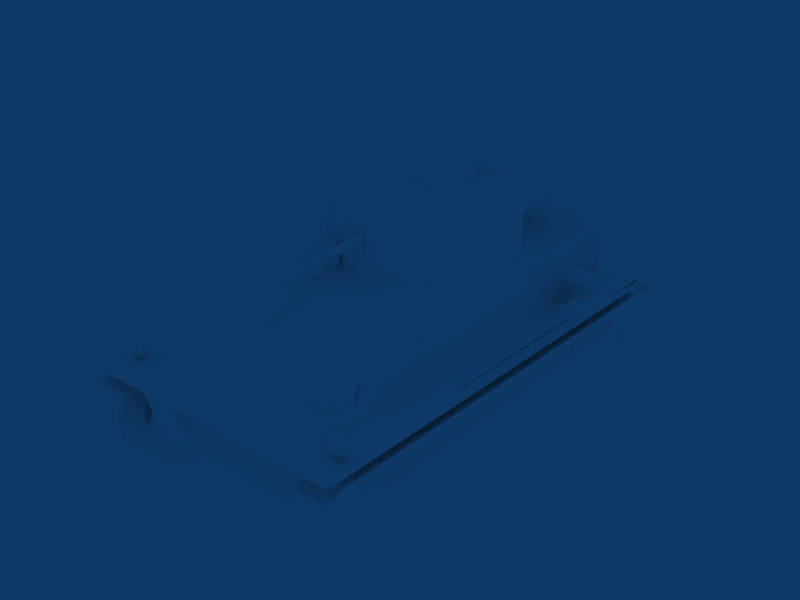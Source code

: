 # Source: Vickers_MK_II.blend  (saved by Blender 2.49.2; exported with 4.5.12 LTS)
import bpy
from mathutils import Matrix  # noqa: F401  (used for matrix-valued properties, if any)

bpy.ops.wm.read_factory_settings(use_empty=True)
scene = bpy.context.scene
scene.name = 'Scene'

# ---- collections
col_collection_1 = bpy.data.collections.new('Collection 1'); scene.collection.children.link(col_collection_1)

# ---- materials (node trees are filled in below, after node groups)
mat_default = bpy.data.materials.new('Default')
mat_default.alpha_threshold = 0.0
mat_default.diffuse_color = (1.0, 1.0, 1.0, 1.0)
mat_default.roughness = 0.5
mat_default.specular_intensity = 1.0

# ---- material node trees

# ---- world
world_world = bpy.data.worlds.new('World'); scene.world = world_world
world_world.color = (0.05656, 0.2208, 0.4)
world_world.use_sun_shadow = False
world_world.sun_shadow_jitter_overblur = 0.0
world_world.cycles.sampling_method = 'MANUAL'
world_world.cycles.sample_map_resolution = 256

# ---- meshes
me_tank = bpy.data.meshes.new('Tank')
me_tank.from_pydata([(-41.48, 86.0, 53.12), (-41.46, 94.26, 26.73), (39.44, 94.26, 26.73), (39.42, 85.57, 52.99), (33.18, 93.27, 27.53), (33.17, 100.2, 49.44), (18.38, 100.2, 49.44), (18.39, 93.27, 27.53), (53.17, 89.4, 58.23), (48.85, 89.4, 61.37), (44.54, 89.4, 58.23), (46.19, 89.4, 53.15), (51.52, 89.4, 53.15), (-46.59, 89.4, 58.23), (-50.9, 89.4, 61.37), (-55.21, 89.4, 58.23), (-53.56, 89.4, 53.15), (-48.23, 89.4, 53.15), (48.81, 84.73, 58.95), (50.91, 84.73, 56.95), (48.85, 84.73, 54.9), (46.71, 84.73, 56.95), (-50.85, 84.73, 58.95), (-48.75, 84.73, 56.95), (-50.89, 84.73, 54.9), (-52.95, 84.73, 56.95), (-61.46, -68.11, 38.64), (-58.17, -68.34, 38.41), (-58.16, -71.64, 26.07), (-58.17, 78.34, 44.13), (-58.17, 78.49, 38.68), (-61.46, 78.49, 38.92), (-58.16, -71.64, 26.07), (-61.45, -71.64, 26.07), (-61.46, -68.11, 38.64), (56.15, -71.64, 26.07), (59.43, -68.11, 38.64), (59.43, -71.64, 26.07), (56.14, 78.34, 44.13), (59.43, 78.49, 38.92), (56.15, 78.49, 38.68), (59.43, -68.11, 38.64), (56.15, -71.64, 26.07), (56.15, -68.34, 38.41), (39.43, -86.06, 73.95), (39.44, -86.13, 20.3), (-41.46, -86.13, 20.3), (-41.49, -86.06, 73.95), (39.39, 101.7, 49.5), (56.39, 101.7, 49.5), (56.39, 101.7, 50.8), (39.39, 101.7, 50.8), (-41.33, 101.7, 49.5), (-41.33, 101.7, 50.8), (-58.42, 101.7, 50.8), (-58.42, 101.7, 49.5), (-56.46, -94.33, 53.07), (-50.92, -94.33, 53.07), (-50.91, -94.33, 47.43), (-56.46, -94.33, 47.43), (-53.6, 29.96, 51.5), (-51.87, 29.96, 49.58), (-54.05, -41.51, 48.3), (-51.87, -41.51, 48.3), (-50.91, -40.73, 47.43), (-50.92, -40.73, 53.07), (-56.46, -40.73, 53.07), (-56.46, -40.73, 47.43), (-50.79, 29.75, 49.15), (-55.13, 29.75, 49.15), (-51.36, 54.26, 52.78), (-50.42, 54.64, 52.78), (-50.42, 53.65, 49.15), (-39.98, 53.65, 49.15), (-52.99, 55.84, 52.78), (-54.11, 53.5, 52.78), (-55.13, 53.5, 49.15), (-53.71, 56.54, 49.15), (-50.42, 57.85, 49.15), (-39.98, 57.85, 49.15), (36.45, 38.05, 73.81), (28.29, 44.02, 73.81), (28.28, 43.88, 85.76), (20.24, 43.88, 85.76), (20.25, 44.02, 73.81), (13.94, 38.05, 85.76), (13.95, 38.05, 73.81), (10.82, 21.95, 85.76), (38.03, 21.95, 85.76), (38.04, 18.57, 73.81), (10.83, 18.57, 73.81), (39.44, -86.13, 20.3), (39.43, -86.06, 73.95), (39.42, 17.75, 73.87), (39.43, 17.59, 53.08), (39.44, 57.7, 20.3), (39.44, -86.13, 20.3), (39.44, -86.13, 20.3), (39.42, 17.75, 73.87), (39.43, 17.59, 53.08), (39.43, 17.59, 53.08), (39.42, 47.11, 53.12), (39.44, 57.7, 20.3), (39.43, 17.59, 53.08), (39.41, 47.11, 73.91), (39.42, 47.11, 53.12), (39.42, 17.75, 73.87), (39.42, 85.57, 52.99), (39.42, 47.11, 53.12), (39.41, 47.11, 73.91), (39.44, 57.7, 20.3), (39.44, 94.26, 26.73), (33.18, 93.27, 27.53), (33.17, 87.07, 49.44), (33.17, 100.2, 49.44), (18.38, 100.2, 49.44), (18.38, 87.07, 49.44), (18.39, 93.27, 27.53), (10.23, 31.42, 73.73), (10.34, 64.4, 62.39), (10.4, 47.11, 73.91), (10.41, 86.0, 53.12), (59.43, -71.64, 26.07), (56.15, -85.87, 24.82), (56.15, -85.6, 29.48), (56.16, -73.76, 20.05), (56.16, 63.41, 19.04), (56.16, 81.64, 23.79), (59.43, 78.41, 27.9), (56.15, 102.1, 29.11), (56.15, 101.9, 40.45), (59.43, 78.49, 38.92), (56.14, 96.37, 43.37), (59.43, -68.11, 38.64), (56.14, 78.34, 44.13), (-61.45, -71.64, 26.07), (-58.17, -85.6, 29.48), (-58.16, -85.87, 24.82), (-58.16, -73.76, 20.05), (-58.16, 63.41, 19.04), (-58.16, 81.64, 23.79), (-61.45, 78.41, 27.9), (-61.46, -68.11, 38.64), (-61.46, 78.49, 38.92), (-58.16, 102.1, 29.11), (-58.17, 101.9, 40.45), (-58.17, 96.37, 43.37), (-58.17, 78.34, 44.13), (-48.75, 84.73, 56.95), (-46.59, 89.4, 58.23), (39.3, -94.03, 47.03), (39.3, -94.03, 45.73), (39.39, 85.58, 49.19), (39.3, -94.03, 47.03), (39.39, 85.58, 49.19), (39.3, 85.58, 50.49), (39.3, -94.03, 45.73), (39.3, -94.03, 47.03), (39.3, -98.65, 44.69), (39.3, -97.97, 43.87), (39.3, -102.2, 41.19), (39.3, -101.6, 40.34), (39.3, -105.7, 37.67), (39.3, -105.1, 36.78), (39.31, -110.2, 35.45), (39.31, -110.2, 34.14), (56.39, 101.7, 49.5), (56.39, 85.58, 50.49), (56.39, 101.7, 50.8), (56.39, 85.58, 49.19), (56.39, -94.03, 47.03), (56.39, -94.03, 45.73), (56.39, -98.65, 44.69), (56.39, -97.97, 43.87), (56.39, -102.2, 41.19), (56.39, -101.6, 40.34), (56.39, -105.7, 37.67), (56.39, -105.1, 36.78), (56.39, -110.2, 35.45), (56.4, -110.2, 34.14), (-41.33, -105.1, 36.78), (-41.32, -110.2, 34.14), (-41.33, -110.2, 35.45), (-41.33, -105.7, 37.67), (-41.33, -101.6, 40.34), (-41.33, -102.2, 41.19), (-41.33, -97.97, 43.87), (-41.33, -98.65, 44.69), (-41.33, -94.03, 45.73), (-41.33, -94.03, 47.03), (-41.33, 85.58, 49.19), (-41.33, 85.58, 50.49), (-58.42, 101.7, 49.5), (-58.42, 101.7, 50.8), (-58.42, 85.58, 50.49), (-58.42, 85.58, 49.19), (-58.42, -94.03, 47.03), (-58.42, -94.03, 45.73), (-58.42, -98.65, 44.69), (-58.42, -97.97, 43.87), (-58.42, -102.2, 41.19), (-58.42, -101.6, 40.34), (-58.42, -105.7, 37.67), (-58.42, -105.1, 36.78), (-58.42, -110.2, 35.45), (-58.41, -110.2, 34.14), (-50.91, -94.33, 47.43), (-50.92, -94.33, 53.07), (-50.92, -40.73, 53.07), (-50.91, -40.73, 47.43), (-56.46, -40.73, 47.43), (-56.46, -40.73, 53.07), (-56.46, -94.33, 53.07), (-56.46, -94.33, 47.43), (-54.11, 29.75, 52.78), (-51.81, 29.75, 52.78), (10.82, 29.31, 85.76), (10.83, 29.31, 73.81), (10.82, 21.95, 85.76), (10.83, 18.57, 73.81), (38.03, 21.95, 85.76), (38.04, 29.31, 73.81), (38.04, 18.57, 73.81), (38.03, 29.31, 85.76), (36.45, 38.05, 85.76), (-50.63, 53.56, 49.15), (-50.79, 53.5, 49.15), (-51.81, 53.5, 52.78), (-52.95, 84.73, 56.95), (-50.89, 84.73, 54.9), (48.85, 84.73, 54.9), (50.91, 84.73, 56.95), (53.17, 89.4, 58.23), (-49.75, 85.02, 57.35), (-49.75, 85.02, 50.5), (-52.04, 85.02, 50.5), (-52.04, 85.02, 57.35), (-50.9, 87.62, 57.35), (-50.9, 87.62, 50.5), (-49.75, 85.02, 50.5), (-49.75, 85.02, 57.35), (47.71, 85.02, 57.35), (48.86, 87.62, 50.5), (48.86, 87.62, 57.35), (47.72, 85.02, 50.46), (50.0, 85.02, 50.46), (47.72, 85.02, 50.46), (47.71, 85.02, 57.35), (50.0, 85.02, 57.35), (48.86, 87.62, 50.5), (50.0, 85.02, 50.46), (50.0, 85.02, 57.35), (48.86, 87.62, 57.35), (48.85, 89.4, 61.37), (48.81, 84.73, 58.95), (46.71, 84.73, 56.95), (44.54, 89.4, 58.23), (46.19, 89.4, 53.15), (51.52, 89.4, 53.15), (-50.9, 89.4, 61.37), (-50.85, 84.73, 58.95), (-52.04, 85.02, 57.35), (-52.04, 85.02, 50.5), (-50.9, 87.62, 50.5), (-50.9, 87.62, 57.35), (-48.23, 89.4, 53.15), (-53.56, 89.4, 53.15), (-55.21, 89.4, 58.23), (39.44, 57.7, 20.3), (39.44, 94.26, 26.73), (-41.46, 94.26, 26.73), (-41.46, 57.7, 20.3), (10.4, 47.11, 73.91), (10.41, 86.0, 53.12), (10.41, 86.0, 53.12), (10.34, 64.4, 62.39), (-41.48, 86.0, 53.12), (-5.603, 31.42, 73.83), (39.42, 17.75, 73.87), (39.43, -86.06, 73.95), (-41.49, -86.06, 73.95), (10.23, 31.42, 73.73), (10.23, 31.42, 73.73), (39.42, 17.75, 73.87), (-41.49, -86.06, 73.95), (39.42, 85.57, 52.99), (10.41, 86.0, 53.12), (-41.48, 86.0, 53.12), (39.42, 85.57, 52.99), (39.41, 47.11, 73.91), (-41.49, -86.06, 73.95), (-41.49, 18.07, 73.95), (10.23, 31.42, 73.73), (10.23, 31.42, 73.73), (-41.49, 31.42, 73.97), (-41.49, 18.07, 73.95), (39.42, 17.75, 73.87), (10.4, 47.11, 73.91), (39.41, 47.11, 73.91), (10.23, 31.42, 73.73), (-41.33, 101.7, 50.8), (39.39, 101.7, 50.8), (39.3, 85.58, 50.49), (-41.33, 85.58, 50.49), (39.31, -110.2, 34.14), (39.31, -110.2, 35.45), (56.39, -110.2, 35.45), (56.4, -110.2, 34.14), (56.39, -105.7, 37.67), (56.39, -110.2, 35.45), (39.31, -110.2, 35.45), (39.3, -105.7, 37.67), (56.39, -102.2, 41.19), (39.3, -102.2, 41.19), (56.39, -98.65, 44.69), (39.3, -98.65, 44.69), (56.39, -94.03, 47.03), (39.3, -94.03, 47.03), (56.39, 85.58, 50.49), (39.3, 85.58, 50.49), (39.39, 101.7, 50.8), (56.39, 101.7, 50.8), (56.39, -97.97, 43.87), (39.3, -97.97, 43.87), (56.39, -101.6, 40.34), (39.3, -101.6, 40.34), (56.39, -105.1, 36.78), (39.3, -105.1, 36.78), (56.4, -110.2, 34.14), (39.31, -110.2, 34.14), (-58.41, -110.2, 34.14), (-41.32, -110.2, 34.14), (-41.33, -105.1, 36.78), (-58.42, -105.1, 36.78), (-41.33, -101.6, 40.34), (-58.42, -101.6, 40.34), (-41.33, -97.97, 43.87), (-58.42, -97.97, 43.87), (-41.33, -110.2, 35.45), (-58.42, -110.2, 35.45), (-58.42, -105.7, 37.67), (-41.33, -105.7, 37.67), (-58.42, -102.2, 41.19), (-41.33, -102.2, 41.19), (-58.42, -98.65, 44.69), (-41.33, -98.65, 44.69), (-58.42, -94.03, 47.03), (-41.33, -94.03, 47.03), (-58.42, 85.58, 50.49), (-41.33, 85.58, 50.49), (-58.42, 101.7, 50.8), (-41.33, 101.7, 50.8), (-58.42, -110.2, 35.45), (-41.33, -110.2, 35.45), (-41.32, -110.2, 34.14), (-58.41, -110.2, 34.14), (-53.6, -103.0, 48.19), (-52.64, -101.5, 46.72), (-54.56, -101.5, 46.72), (-54.56, -101.5, 46.72), (-53.6, -99.32, 50.5), (-53.6, -103.0, 48.19), (-54.56, -98.26, 48.72), (-53.6, -93.73, 50.59), (-54.56, -93.76, 48.79), (-50.42, 56.87, 52.78), (-39.99, 56.87, 52.78), (-39.99, 54.64, 52.78), (-56.46, -40.73, 53.07), (-50.92, -40.73, 53.07), (-50.92, -94.33, 53.07), (-56.46, -94.33, 53.07), (-52.64, -101.5, 46.72), (-53.6, -103.0, 48.19), (-53.6, -99.32, 50.5), (-52.64, -98.26, 48.72), (-53.6, -93.73, 50.59), (-52.64, -93.76, 48.79), (-54.56, -101.5, 46.72), (-52.64, -101.5, 46.72), (-52.64, -98.26, 48.72), (-54.56, -98.26, 48.72), (-52.64, -93.76, 48.79), (-54.56, -93.76, 48.79), (-54.05, 29.96, 49.58), (-53.6, -41.51, 50.22), (-52.32, -41.51, 50.22), (-52.32, 29.96, 51.5), (-58.17, 78.49, 38.68), (-58.17, -68.34, 38.41), (-61.46, -68.11, 38.64), (-58.17, -85.6, 29.48), (-61.45, -71.64, 26.07), (-58.16, -71.64, 26.07), (-61.46, -68.11, 38.64), (-61.46, 78.49, 38.92), (-58.17, 78.49, 38.68), (56.15, -85.6, 29.48), (56.15, -71.64, 26.07), (59.43, -71.64, 26.07), (59.43, -68.11, 38.64), (56.15, 78.49, 38.68), (59.43, 78.49, 38.92), (56.15, 78.49, 38.68), (59.43, -68.11, 38.64), (56.15, -68.34, 38.41), (-41.49, 31.42, 73.97), (-41.48, 31.42, 62.8), (-5.603, 31.42, 73.83), (-22.78, 70.16, 57.79), (-22.78, 72.76, 64.26), (-27.5, 80.02, 61.29), (-27.5, 65.49, 67.22), (-27.5, 62.9, 60.75), (-36.93, 62.9, 60.75), (-36.93, 65.49, 67.22), (-27.49, 77.42, 54.83), (-36.93, 80.02, 61.29), (-36.92, 77.42, 54.83), (-41.64, 70.16, 57.79), (-41.65, 72.76, 64.26), (-41.48, 31.42, 62.8), (-41.48, 61.63, 60.09), (-41.49, 18.07, 73.95), (-41.48, 31.42, 62.8), (-41.49, 31.42, 73.97), (-41.48, 31.42, 53.12), (-41.48, 86.0, 53.12), (-41.48, 61.63, 60.09), (-41.48, 18.17, 53.12), (-41.46, -86.13, 20.3), (-41.46, 57.7, 20.3), (-41.46, 94.26, 26.73), (-41.49, -86.06, 73.95), (-36.93, 65.49, 67.22), (-41.65, 72.76, 64.26), (-36.93, 80.02, 61.29), (-27.5, 80.02, 61.29), (-22.78, 72.76, 64.26), (-27.5, 65.49, 67.22), (-36.93, 65.49, 67.22), (-36.93, 80.02, 61.29), (-27.5, 80.02, 61.29), (-27.5, 65.49, 67.22), (28.28, 43.88, 85.76), (13.94, 38.05, 85.76), (20.24, 43.88, 85.76), (36.45, 38.05, 85.76), (10.82, 29.31, 85.76), (38.03, 29.31, 85.76), (38.03, 21.95, 85.76), (10.82, 21.95, 85.76), (-43.83, -95.29, 15.48), (-58.22, -95.29, 15.48), (-58.22, -100.2, 27.3), (-43.83, -100.2, 27.3), (-58.23, -97.39, 35.94), (-43.84, -97.39, 35.94), (-43.84, 101.9, 43.41), (-58.23, 101.8, 43.41), (-58.23, 106.0, 35.62), (-43.84, 106.0, 35.62), (-58.22, 104.0, 24.97), (-43.83, 104.0, 24.97), (-58.21, 84.81, 4.085), (-43.82, 84.81, 4.085), (-58.23, 101.8, 43.41), (-43.84, 101.9, 43.41), (-43.84, 93.27, 45.83), (-58.23, 93.27, 45.83), (-43.84, -91.19, 41.96), (-58.23, -91.19, 41.96), (-43.84, -97.39, 35.94), (-58.23, -97.39, 35.94), (-43.82, 84.81, 4.085), (-58.21, 84.81, 4.085), (-58.21, 75.63, -0.1471), (-43.82, 75.63, -0.1472), (-58.21, -59.08, -0.1469), (-43.82, -59.08, -0.1467), (-58.22, -95.29, 15.48), (-43.83, -95.29, 15.48), (41.82, -100.2, 27.3), (41.82, -97.39, 35.94), (56.21, -97.39, 35.94), (56.21, -100.2, 27.3), (41.83, -95.29, 15.48), (56.22, -95.29, 15.48), (56.21, 106.0, 35.62), (56.2, 101.9, 43.41), (41.81, 101.9, 43.41), (41.82, 106.0, 35.62), (56.21, 104.0, 24.97), (41.82, 104.0, 24.97), (56.22, 84.81, 4.084), (41.83, 84.81, 4.084), (56.2, -91.19, 41.96), (56.21, -97.39, 35.94), (41.82, -97.39, 35.94), (41.81, -91.19, 41.96), (56.2, 93.27, 45.83), (41.81, 93.27, 45.83), (56.2, 101.9, 43.41), (41.81, 101.9, 43.41), (56.23, 75.63, -0.1475), (56.22, 84.81, 4.084), (41.83, 84.81, 4.084), (41.84, 75.63, -0.1474), (56.23, -59.08, -0.1471), (41.84, -59.08, -0.147), (56.22, -95.29, 15.48), (41.83, -95.29, 15.48), (-58.22, 104.0, 24.97), (-58.23, 106.0, 35.62), (-58.23, 101.8, 43.41), (-58.23, 93.27, 45.83), (-58.21, 84.81, 4.085), (-58.21, 75.63, -0.1471), (-58.23, -91.19, 41.96), (-58.21, -59.08, -0.1469), (-58.22, -95.29, 15.48), (-58.22, -100.2, 27.3), (-58.23, -97.39, 35.94), (-43.84, 101.9, 43.41), (-43.84, 106.0, 35.62), (-43.83, 104.0, 24.97), (-43.84, 93.27, 45.83), (-43.82, 84.81, 4.085), (-43.82, 75.63, -0.1472), (-43.84, -91.19, 41.96), (-43.82, -59.08, -0.1467), (-43.83, -95.29, 15.48), (-43.83, -100.2, 27.3), (-43.84, -97.39, 35.94), (41.81, -91.19, 41.96), (41.82, -97.39, 35.94), (41.82, -100.2, 27.3), (41.83, -95.29, 15.48), (41.84, -59.08, -0.147), (41.84, 75.63, -0.1474), (41.81, 93.27, 45.83), (41.83, 84.81, 4.084), (41.82, 104.0, 24.97), (41.81, 101.9, 43.41), (41.82, 106.0, 35.62), (56.21, -100.2, 27.3), (56.21, -97.39, 35.94), (56.2, -91.19, 41.96), (56.22, -95.29, 15.48), (56.23, -59.08, -0.1471), (56.23, 75.63, -0.1475), (56.2, 93.27, 45.83), (56.22, 84.81, 4.084), (56.21, 104.0, 24.97), (56.2, 101.9, 43.41), (56.21, 106.0, 35.62), (-60.75, -56.44, 62.36), (-60.74, -54.62, 59.16), (-60.75, -54.62, 61.29), (-60.74, -56.44, 58.09), (-60.74, -58.26, 59.16), (-60.75, -58.26, 61.29), (-56.47, -59.72, 58.22), (-56.47, -56.44, 56.19), (-56.47, -53.17, 58.22), (-56.47, -53.17, 62.27), (-56.47, -59.72, 62.27), (-56.47, -56.44, 64.3), (-55.42, -54.62, 61.29), (-60.75, -56.44, 62.36), (-60.75, -54.62, 61.29), (-55.42, -56.44, 62.36), (-60.75, -58.26, 61.29), (-55.42, -58.26, 61.29), (-60.74, -58.26, 59.16), (-55.42, -54.62, 59.16), (-60.74, -54.62, 59.16), (-55.42, -56.44, 58.09), (-60.74, -56.44, 58.09), (-55.42, -58.26, 59.16), (-56.47, -59.72, 58.22), (-40.92, -59.72, 58.22), (-40.92, -56.44, 56.19), (-56.47, -59.72, 62.27), (-40.92, -59.72, 62.27), (-56.47, -56.44, 64.3), (-40.92, -56.44, 64.3), (-56.47, -56.44, 56.19), (-40.92, -53.17, 58.22), (-56.47, -53.17, 58.22), (-40.92, -53.17, 62.27), (-56.47, -53.17, 62.27), (58.27, -54.61, 63.75), (58.27, -56.43, 60.55), (58.27, -56.43, 62.68), (58.27, -54.61, 59.48), (58.27, -52.79, 60.55), (58.27, -52.79, 62.68), (54.0, -51.34, 59.6), (54.0, -54.61, 57.57), (54.0, -57.89, 59.6), (53.99, -57.89, 63.66), (53.99, -51.34, 63.66), (53.99, -54.61, 65.68), (52.94, -56.43, 62.68), (58.27, -54.61, 63.75), (58.27, -56.43, 62.68), (52.94, -54.61, 63.75), (58.27, -52.79, 62.68), (52.94, -52.79, 62.68), (58.27, -52.79, 60.55), (52.95, -56.43, 60.55), (58.27, -56.43, 60.55), (52.95, -54.61, 59.48), (58.27, -54.61, 59.48), (52.95, -52.79, 60.55), (54.0, -51.34, 59.6), (38.78, -51.34, 59.6), (38.78, -54.61, 57.57), (53.99, -51.34, 63.66), (38.78, -51.34, 63.66), (53.99, -54.61, 65.68), (38.78, -54.61, 65.68), (54.0, -54.61, 57.57), (38.78, -57.89, 59.6), (54.0, -57.89, 59.6), (38.78, -57.89, 63.66), (53.99, -57.89, 63.66), (-3.202, 19.45, 80.3), (-3.209, 19.45, 92.85), (-3.786, 20.76, 93.91), (-3.777, 20.76, 78.97), (1.785, 20.76, 93.91), (1.402, 19.45, 92.85), (1.408, 19.45, 80.3), (1.793, 20.76, 78.97), (-3.209, 19.45, 92.85), (-3.202, 19.45, 80.3), (-0.9929, 19.45, 80.3), (-0.9998, 19.45, 92.85), (1.402, 19.45, 92.85), (1.408, 19.45, 80.3), (16.32, 16.83, 73.76), (31.29, 5.264, 73.76), (31.28, 5.266, 92.43), (16.31, 16.84, 100.0), (1.796, 20.76, 73.76), (1.793, 20.76, 78.97), (-0.9921, 20.76, 78.97), (-0.9892, 20.76, 73.76), (-3.775, 20.76, 73.76), (1.785, 20.76, 93.91), (1.782, 20.76, 100.0), (-1.004, 20.76, 100.0), (-1.0, 20.76, 93.91), (-3.789, 20.76, 100.0), (-3.786, 20.76, 93.91), (-18.49, 16.83, 73.76), (-3.777, 20.76, 78.97), (-18.5, 16.84, 100.0), (-32.03, 5.266, 92.6), (-32.02, 5.265, 73.76), (-1.0, 20.76, 93.91), (-3.786, 20.76, 93.91), (-3.209, 19.45, 92.85), (-0.9998, 19.45, 92.85), (1.402, 19.45, 92.85), (1.785, 20.76, 93.91), (-0.9921, 20.76, 78.97), (1.793, 20.76, 78.97), (1.408, 19.45, 80.3), (-0.9929, 19.45, 80.3), (-3.202, 19.45, 80.3), (-3.777, 20.76, 78.97), (-32.09, -40.35, 92.69), (-18.5, -50.51, 99.89), (-18.49, -50.51, 73.76), (-0.9894, -54.47, 73.76), (16.31, -50.51, 99.89), (30.71, -40.36, 73.76), (16.32, -50.51, 73.76), (-1.004, -54.47, 99.89), (12.21, 28.03, 90.34), (12.21, 28.03, 89.56), (13.11, 28.03, 89.56), (13.11, 28.03, 90.34), (11.3, 19.62, 91.01), (11.31, 19.62, 88.94), (13.86, 19.62, 88.94), (13.86, 19.62, 91.01), (12.21, 28.03, 89.56), (12.21, 28.03, 90.34), (12.23, 19.58, 90.33), (12.23, 19.58, 89.56), (15.34, 16.63, 87.08), (15.34, 16.63, 92.89), (13.86, 19.62, 91.01), (13.86, 19.62, 88.94), (13.09, 19.58, 90.33), (13.11, 28.03, 89.56), (13.1, 19.58, 89.56), (13.11, 28.03, 90.34), (9.692, 17.68, 87.08), (11.31, 19.62, 88.94), (11.3, 19.62, 91.01), (9.689, 17.68, 92.89), (37.5, -9.501, 89.11), (37.5, -9.503, 73.76), (37.5, -25.23, 73.76), (37.5, -25.23, 89.11), (30.7, -40.35, 92.69), (-39.49, -9.501, 89.11), (-39.48, -9.502, 73.76), (-39.49, -25.23, 89.11), (-39.48, -25.23, 73.76), (-32.08, -40.36, 73.76), (16.31, -50.51, 99.89), (-1.004, -54.47, 99.89), (37.5, -25.23, 89.11), (30.7, -40.35, 92.69), (37.5, -9.501, 89.11), (16.31, -40.26, 100.0), (31.28, 5.266, 92.43), (16.31, 16.84, 100.0), (-32.09, -40.35, 92.69), (-39.49, -25.23, 89.11), (-39.49, -9.501, 89.11), (-18.5, -40.26, 100.0), (-32.03, 5.266, 92.6), (-1.004, -40.26, 100.0), (-18.5, -50.51, 99.89), (1.782, 20.76, 100.0), (-1.004, 20.76, 100.0), (-3.789, 20.76, 100.0), (-18.5, 16.84, 100.0), (15.34, 16.63, 92.89), (9.689, 17.68, 92.89), (11.3, 19.62, 91.01), (15.34, 16.63, 87.08), (13.86, 19.62, 88.94), (11.31, 19.62, 88.94), (15.34, 16.63, 87.08), (11.31, 19.62, 88.94), (9.692, 17.68, 87.08), (11.3, 19.62, 91.01), (13.86, 19.62, 91.01), (15.34, 16.63, 92.89), (12.23, 19.58, 90.33), (12.21, 28.03, 90.34), (13.11, 28.03, 90.34), (13.09, 19.58, 90.33), (13.11, 28.03, 89.56), (12.21, 28.03, 89.56), (12.23, 19.58, 89.56), (13.1, 19.58, 89.56), (-16.08, -73.19, 85.12), (-16.08, -73.18, 102.0), (19.1, -73.18, 102.0), (27.68, -41.48, 85.11), (27.68, -41.48, 99.05), (18.77, -41.48, 102.7), (18.78, -41.48, 85.11), (-15.41, -41.48, 85.12), (-15.41, -41.48, 102.7), (-26.95, -41.48, 99.05), (-26.94, -41.48, 85.12), (-12.06, -36.51, 98.74), (-12.06, -36.51, 104.0), (-4.016, -36.51, 110.9), (10.06, -36.51, 98.74), (2.317, -36.51, 110.9), (10.05, -36.51, 104.0), (-4.016, -17.06, 110.9), (-12.06, -17.07, 104.0), (-12.06, -17.07, 98.74), (10.06, -17.07, 98.74), (2.317, -17.06, 110.9), (10.05, -17.07, 104.0), (-12.06, -36.51, 98.74), (-12.06, -17.07, 98.74), (10.06, -36.51, 98.74), (10.05, -36.51, 104.0), (10.05, -17.07, 104.0), (10.06, -17.07, 98.74), (-12.06, -36.51, 104.0), (-12.06, -17.07, 104.0), (-4.016, -36.51, 110.9), (-16.08, -73.18, 102.0), (-15.41, -68.65, 102.7), (27.68, -41.48, 99.05), (27.68, -41.48, 85.11), (27.68, -68.65, 85.11), (27.68, -68.65, 99.05), (-26.95, -68.65, 99.05), (-26.95, -41.48, 99.05), (18.77, -68.65, 102.7), (18.77, -41.48, 102.7), (27.68, -41.48, 99.05), (27.68, -68.65, 99.05), (-26.94, -68.65, 85.12), (-26.94, -41.48, 85.12), (-26.95, -41.48, 99.05), (-26.95, -68.65, 99.05), (-26.95, -68.65, 99.05), (-26.94, -68.65, 85.12), (27.68, -68.65, 99.05), (27.68, -68.65, 85.11), (19.11, -73.19, 85.12), (-15.41, -41.48, 102.7), (27.68, -41.48, 85.11), (-26.94, -41.48, 85.12), (-26.94, -68.65, 85.12), (-16.08, -73.19, 85.12), (19.11, -73.19, 85.12), (27.68, -68.65, 85.11), (19.1, -73.18, 102.0), (-4.016, -17.06, 110.9), (2.317, -17.06, 110.9), (2.317, -36.51, 110.9), (-1.003, 71.82, 90.53), (-2.104, 71.82, 89.91), (-2.103, 71.82, 88.66), (-1.002, 71.82, 88.03), (0.09856, 71.82, 88.66), (0.09797, 71.82, 89.91), (-1.001, 27.25, 86.72), (1.256, 27.25, 88.0), (1.255, 27.25, 90.56), (-1.004, 27.25, 91.84), (-3.261, 27.25, 88.0), (-3.262, 27.25, 90.56), (-1.004, 18.0, 91.84), (-3.261, 18.0, 88.0), (-3.262, 18.0, 90.56), (-1.002, 18.0, 86.72), (1.255, 18.0, 90.56), (1.257, 18.0, 88.0), (-1.004, 18.0, 91.84), (-1.004, 27.25, 91.84), (1.255, 27.25, 90.56), (-3.262, 18.0, 90.56), (-3.262, 27.25, 90.56), (-3.261, 18.0, 88.0), (-3.261, 27.25, 88.0), (1.255, 18.0, 90.56), (1.256, 27.25, 88.0), (1.257, 18.0, 88.0), (-1.001, 27.25, 86.72), (-1.002, 18.0, 86.72), (-1.004, 26.83, 91.2), (-1.003, 71.82, 90.53), (0.09797, 71.82, 89.91), (-2.104, 71.82, 89.91), (-2.697, 26.83, 90.24), (-2.696, 26.83, 88.32), (-2.103, 71.82, 88.66), (0.6906, 26.83, 90.24), (0.09856, 71.82, 88.66), (0.6916, 26.83, 88.32), (-1.002, 26.83, 87.36), (-1.002, 71.82, 88.03), (-51.81, 29.75, 52.78), (-54.11, 29.75, 52.78), (-55.13, 29.75, 49.15), (-50.79, 29.75, 49.15)], [], [(1, 0, 3), (1, 3, 2), (4, 6, 5), (6, 4, 7), (8, 10, 9), (8, 11, 10), (11, 8, 12), (13, 15, 14), (13, 16, 15), (16, 13, 17), (18, 20, 19), (18, 21, 20), (22, 24, 23), (22, 25, 24), (26, 28, 27), (29, 31, 30), (32, 34, 33), (35, 37, 36), (38, 40, 39), (41, 43, 42), (44, 46, 45), (46, 44, 47), (48, 50, 49), (50, 48, 51), (52, 51, 48), (51, 52, 53), (52, 54, 53), (54, 52, 55), (56, 58, 57), (58, 56, 59), (60, 61, 384), (61, 60, 387), (62, 386, 385), (386, 62, 63), (64, 66, 65), (66, 64, 67), (227, 225, 70), (71, 70, 225), (71, 225, 72), (367, 71, 72), (367, 72, 73), (74, 76, 75), (76, 74, 77), (78, 77, 74), (78, 74, 365), (79, 78, 365), (79, 365, 366), (80, 81, 224), (224, 81, 82), (81, 83, 82), (83, 81, 84), (84, 85, 83), (85, 84, 86), (87, 89, 88), (89, 87, 90), (91, 93, 92), (94, 96, 95), (97, 99, 98), (100, 102, 101), (103, 105, 104), (103, 104, 106), (107, 109, 108), (108, 110, 107), (107, 110, 111), (112, 114, 113), (115, 117, 116), (118, 120, 119), (121, 119, 120), (122, 124, 123), (122, 123, 125), (122, 125, 126), (122, 126, 127), (122, 127, 128), (129, 128, 127), (129, 130, 128), (130, 131, 128), (131, 130, 132), (133, 122, 128), (128, 131, 133), (131, 132, 134), (135, 137, 136), (135, 138, 137), (135, 139, 138), (135, 140, 139), (135, 141, 140), (142, 141, 135), (141, 142, 143), (144, 140, 141), (144, 141, 145), (145, 141, 143), (143, 146, 145), (143, 147, 146), (148, 265, 149), (150, 152, 151), (153, 155, 154), (156, 158, 157), (158, 156, 159), (159, 160, 158), (160, 159, 161), (161, 162, 160), (161, 163, 162), (163, 164, 162), (164, 163, 165), (166, 168, 167), (166, 167, 169), (170, 169, 167), (169, 170, 171), (172, 171, 170), (171, 172, 173), (174, 173, 172), (173, 174, 175), (175, 174, 176), (175, 176, 177), (178, 177, 176), (177, 178, 179), (180, 182, 181), (182, 180, 183), (184, 183, 180), (184, 185, 183), (186, 185, 184), (185, 186, 187), (188, 187, 186), (187, 188, 189), (189, 188, 190), (189, 190, 191), (192, 194, 193), (194, 192, 195), (195, 196, 194), (196, 195, 197), (197, 198, 196), (198, 197, 199), (199, 200, 198), (200, 199, 201), (201, 202, 200), (201, 203, 202), (203, 204, 202), (204, 203, 205), (206, 208, 207), (208, 206, 209), (210, 212, 211), (212, 210, 213), (75, 69, 214), (69, 75, 76), (68, 227, 215), (227, 68, 226), (86, 216, 85), (216, 86, 217), (217, 218, 216), (218, 217, 219), (220, 222, 221), (220, 221, 223), (221, 224, 223), (224, 221, 80), (225, 227, 226), (233, 235, 234), (235, 233, 236), (237, 239, 238), (239, 237, 240), (241, 243, 242), (241, 242, 244), (245, 247, 246), (247, 245, 248), (249, 251, 250), (251, 249, 252), (257, 255, 256), (255, 257, 230), (261, 263, 262), (263, 261, 264), (265, 148, 229), (268, 270, 269), (270, 268, 271), (288, 273, 272), (276, 275, 274), (276, 277, 275), (278, 280, 279), (275, 277, 281), (282, 284, 283), (285, 287, 286), (288, 272, 289), (290, 292, 291), (293, 294, 295), (296, 298, 297), (296, 297, 299), (300, 302, 301), (302, 300, 303), (304, 306, 305), (306, 304, 307), (308, 310, 309), (310, 308, 311), (312, 311, 308), (311, 312, 313), (314, 313, 312), (313, 314, 315), (316, 315, 314), (315, 316, 317), (318, 317, 316), (317, 318, 319), (318, 320, 319), (320, 318, 321), (324, 323, 322), (323, 324, 325), (326, 325, 324), (325, 326, 327), (328, 327, 326), (327, 328, 329), (330, 332, 331), (332, 330, 333), (333, 334, 332), (334, 333, 335), (335, 336, 334), (336, 335, 337), (338, 340, 339), (340, 338, 341), (341, 342, 340), (342, 341, 343), (343, 344, 342), (344, 343, 345), (345, 346, 344), (346, 345, 347), (347, 348, 346), (348, 347, 349), (349, 350, 348), (350, 349, 351), (352, 354, 353), (354, 352, 355), (356, 358, 357), (359, 361, 360), (359, 360, 362), (363, 362, 360), (362, 363, 364), (365, 367, 366), (367, 365, 71), (74, 71, 365), (71, 74, 70), (74, 227, 70), (74, 75, 227), (214, 227, 75), (227, 214, 215), (368, 370, 369), (370, 368, 371), (372, 374, 373), (372, 375, 374), (375, 376, 374), (376, 375, 377), (378, 380, 379), (380, 378, 381), (381, 382, 380), (382, 381, 383), (384, 62, 385), (384, 385, 60), (387, 385, 386), (385, 387, 60), (61, 387, 386), (61, 386, 63), (388, 390, 389), (391, 393, 392), (394, 396, 395), (397, 399, 398), (400, 402, 401), (403, 405, 404), (406, 408, 407), (409, 411, 410), (412, 409, 410), (412, 413, 409), (412, 414, 413), (414, 412, 415), (411, 409, 416), (416, 417, 411), (417, 416, 418), (417, 418, 419), (417, 419, 420), (419, 415, 420), (415, 419, 414), (277, 422, 421), (276, 422, 277), (423, 425, 424), (423, 424, 426), (427, 426, 424), (427, 424, 428), (423, 426, 429), (430, 429, 426), (430, 426, 431), (431, 426, 427), (431, 427, 432), (430, 423, 429), (423, 430, 433), (434, 436, 435), (437, 439, 438), (440, 442, 441), (442, 440, 443), (444, 446, 445), (444, 445, 447), (448, 447, 445), (448, 449, 447), (448, 450, 449), (450, 448, 451), (452, 454, 453), (454, 452, 455), (455, 456, 454), (456, 455, 457), (458, 460, 459), (460, 458, 461), (461, 462, 460), (462, 461, 463), (463, 464, 462), (464, 463, 465), (466, 468, 467), (468, 466, 469), (469, 470, 468), (470, 469, 471), (471, 472, 470), (472, 471, 473), (474, 476, 475), (476, 474, 477), (479, 480, 478), (480, 479, 481), (482, 484, 483), (484, 482, 485), (486, 485, 482), (485, 486, 487), (488, 490, 489), (490, 488, 491), (492, 491, 488), (491, 492, 493), (494, 493, 492), (493, 494, 495), (496, 498, 497), (498, 496, 499), (500, 499, 496), (499, 500, 501), (502, 501, 500), (501, 502, 503), (504, 506, 505), (506, 504, 507), (510, 509, 508), (509, 510, 511), (512, 514, 513), (512, 515, 514), (516, 515, 512), (517, 515, 516), (517, 518, 515), (519, 518, 517), (520, 518, 519), (518, 520, 521), (518, 521, 522), (523, 525, 524), (526, 525, 523), (526, 527, 525), (526, 528, 527), (529, 528, 526), (529, 530, 528), (529, 531, 530), (529, 532, 531), (532, 529, 533), (534, 536, 535), (534, 537, 536), (537, 534, 538), (538, 534, 539), (539, 534, 540), (539, 540, 541), (541, 540, 542), (542, 540, 543), (542, 543, 544), (545, 547, 546), (547, 545, 548), (547, 548, 549), (547, 549, 550), (547, 550, 551), (551, 550, 552), (551, 552, 553), (551, 553, 554), (554, 553, 555), (556, 558, 557), (556, 557, 559), (556, 559, 560), (556, 560, 561), (562, 564, 563), (562, 565, 564), (565, 562, 566), (565, 566, 567), (568, 570, 569), (568, 569, 571), (571, 569, 572), (571, 572, 573), (573, 572, 574), (575, 570, 568), (575, 576, 570), (577, 576, 575), (577, 578, 576), (579, 578, 577), (579, 574, 578), (573, 574, 579), (580, 582, 581), (581, 583, 580), (583, 581, 584), (584, 585, 583), (585, 584, 586), (582, 580, 587), (587, 588, 582), (588, 587, 589), (589, 590, 588), (590, 589, 591), (591, 586, 590), (586, 591, 585), (592, 594, 593), (592, 593, 595), (592, 595, 596), (592, 596, 597), (598, 600, 599), (598, 601, 600), (601, 598, 602), (601, 602, 603), (604, 606, 605), (604, 605, 607), (607, 605, 608), (607, 608, 609), (609, 608, 610), (611, 606, 604), (611, 612, 606), (613, 612, 611), (613, 614, 612), (615, 614, 613), (615, 610, 614), (609, 610, 615), (616, 618, 617), (617, 619, 616), (619, 617, 620), (620, 621, 619), (621, 620, 622), (618, 616, 623), (623, 624, 618), (624, 623, 625), (625, 626, 624), (626, 625, 627), (627, 622, 626), (622, 627, 621), (628, 630, 629), (628, 631, 630), (632, 634, 633), (634, 632, 635), (636, 638, 637), (638, 636, 639), (640, 638, 639), (638, 640, 641), (642, 644, 643), (642, 645, 644), (646, 645, 642), (645, 646, 647), (646, 648, 647), (648, 646, 649), (650, 648, 649), (645, 647, 651), (645, 651, 652), (651, 653, 652), (653, 651, 654), (654, 655, 653), (655, 654, 656), (656, 657, 655), (657, 656, 658), (657, 658, 650), (648, 650, 658), (655, 657, 659), (657, 660, 659), (660, 657, 661), (662, 664, 663), (662, 665, 664), (662, 666, 665), (666, 662, 667), (668, 670, 669), (668, 671, 670), (668, 672, 671), (672, 668, 673), (715, 675, 674), (675, 715, 676), (676, 681, 675), (681, 676, 677), (678, 679, 710), (678, 680, 679), (681, 680, 678), (680, 681, 677), (682, 684, 683), (684, 682, 685), (686, 688, 687), (688, 686, 689), (690, 692, 691), (692, 690, 693), (694, 696, 695), (696, 694, 697), (698, 700, 699), (698, 699, 701), (702, 704, 703), (702, 705, 704), (706, 643, 644), (643, 706, 707), (706, 708, 707), (708, 706, 709), (679, 708, 709), (679, 709, 710), (661, 711, 660), (661, 712, 711), (712, 713, 711), (713, 712, 714), (715, 713, 714), (713, 715, 674), (716, 729, 717), (718, 721, 719), (720, 721, 718), (722, 721, 720), (723, 721, 722), (727, 725, 724), (727, 726, 725), (727, 728, 726), (727, 734, 728), (729, 730, 717), (727, 730, 729), (730, 727, 724), (721, 716, 719), (716, 721, 729), (723, 729, 721), (731, 729, 723), (732, 729, 731), (729, 732, 733), (729, 733, 734), (729, 734, 727), (735, 737, 736), (738, 740, 739), (741, 743, 742), (744, 746, 745), (747, 749, 748), (747, 750, 749), (751, 753, 752), (753, 751, 754), (755, 757, 756), (757, 755, 807), (758, 760, 759), (760, 758, 761), (762, 760, 761), (760, 762, 763), (762, 764, 763), (764, 762, 765), (766, 768, 767), (769, 768, 766), (770, 768, 769), (770, 769, 771), (772, 774, 773), (772, 775, 774), (772, 776, 775), (775, 776, 777), (818, 782, 817), (782, 818, 781), (778, 785, 779), (785, 778, 784), (780, 782, 781), (782, 780, 783), (784, 816, 785), (816, 784, 786), (795, 815, 798), (787, 788, 793), (789, 791, 790), (791, 789, 792), (793, 808, 794), (808, 793, 788), (795, 797, 796), (797, 795, 798), (799, 801, 800), (801, 799, 802), (803, 804, 755), (803, 755, 756), (805, 807, 806), (807, 805, 757), (796, 788, 795), (788, 796, 808), (809, 811, 810), (809, 812, 811), (812, 809, 813), (813, 809, 814), (815, 788, 787), (795, 788, 815), (786, 817, 816), (817, 786, 818), (819, 821, 820), (819, 822, 821), (819, 823, 822), (819, 824, 823), (825, 827, 826), (825, 828, 827), (828, 825, 829), (828, 829, 830), (831, 833, 832), (831, 832, 834), (831, 834, 835), (835, 834, 836), (837, 839, 838), (838, 840, 837), (840, 838, 841), (841, 842, 840), (842, 841, 843), (839, 837, 844), (844, 845, 839), (845, 844, 846), (846, 847, 845), (847, 846, 848), (848, 843, 847), (843, 848, 842), (849, 851, 850), (852, 849, 850), (852, 853, 849), (852, 854, 853), (854, 852, 855), (851, 849, 856), (856, 857, 851), (857, 856, 858), (857, 858, 859), (857, 859, 860), (859, 855, 860), (855, 859, 854), (863, 861, 862), (861, 863, 864), (260, 148, 149), (260, 149, 259), (267, 228, 260), (267, 260, 259), (228, 267, 266), (228, 266, 229), (232, 253, 254), (232, 254, 231), (254, 253, 256), (254, 256, 255), (231, 230, 258), (231, 258, 232)])
_uv = me_tank.uv_layers.new(name='UVTex')
_uv.uv.foreach_set('vector', [0.8173, 0.0009091, 0.8173, 0.1317, 0.4682, 0.131, 0.8173, 0.0009091, 0.4682, 0.131, 0.4682, 0.0009091, 0.4952, 0.0049, 0.559, 0.1134, 0.4952, 0.1134, 0.559, 0.1134, 0.4952, 0.0049, 0.559, 0.0049, 0.02636, 0.8771, 0.05545, 0.8771, 0.04091, 0.8882, 0.02636, 0.8771, 0.0499, 0.8591, 0.05545, 0.8771, 0.0499, 0.8591, 0.02636, 0.8771, 0.03192, 0.8591, 0.02636, 0.8771, 0.05545, 0.8771, 0.04091, 0.8882, 0.02636, 0.8771, 0.0499, 0.8591, 0.05545, 0.8771, 0.0499, 0.8591, 0.02636, 0.8771, 0.03192, 0.8591, 0.04091, 0.8264, 0.04064, 0.7973, 0.02636, 0.812, 0.04091, 0.8264, 0.05545, 0.812, 0.04064, 0.7973, 0.04091, 0.8264, 0.04118, 0.7973, 0.02636, 0.812, 0.04091, 0.8264, 0.05545, 0.812, 0.04118, 0.7973, 0.4664, 0.6671, 0.4373, 0.6468, 0.4373, 0.6667, 0.4373, 0.6759, 0.4664, 0.6675, 0.4373, 0.6671, 0.4373, 0.6468, 0.4664, 0.6671, 0.4664, 0.6468, 0.4664, 0.6159, 0.4373, 0.6159, 0.4373, 0.6362, 0.4664, 0.645, 0.4664, 0.6362, 0.4373, 0.6366, 0.4373, 0.6362, 0.4664, 0.6358, 0.4664, 0.6159, 0.0009091, 0.7027, 0.35, 0.47, 0.0009754, 0.47, 0.35, 0.47, 0.0009091, 0.7027, 0.35, 0.7027, 0.7689, 0.2355, 0.7646, 0.2645, 0.7646, 0.2355, 0.7646, 0.2645, 0.7689, 0.2355, 0.7689, 0.2645, 0.7893, 0.2355, 0.7689, 0.2645, 0.7689, 0.2355, 0.7689, 0.2645, 0.7893, 0.2355, 0.7893, 0.2645, 0.7893, 0.2355, 0.7936, 0.2645, 0.7893, 0.2645, 0.7936, 0.2645, 0.7893, 0.2355, 0.7936, 0.2355, 0.05545, 0.7645, 0.02702, 0.7355, 0.02702, 0.7645, 0.02702, 0.7355, 0.05545, 0.7645, 0.05545, 0.7355, 0.0408, 0.7564, 0.03194, 0.7465, 0.04309, 0.7465, 0.03194, 0.7465, 0.0408, 0.7564, 0.03423, 0.7564, 0.04309, 0.7399, 0.03423, 0.7498, 0.0408, 0.7498, 0.03423, 0.7498, 0.04309, 0.7399, 0.03194, 0.7399, 0.02702, 0.7355, 0.05545, 0.7645, 0.02702, 0.7645, 0.05545, 0.7645, 0.02702, 0.7355, 0.05545, 0.7355, 0.9099, 0.8209, 0.9009, 0.7045, 0.9064, 0.8209, 0.8992, 0.8209, 0.9064, 0.8209, 0.9009, 0.7045, 0.8992, 0.8209, 0.9009, 0.7045, 0.8992, 0.7045, 0.8191, 0.8209, 0.8992, 0.8209, 0.8992, 0.7045, 0.8191, 0.8209, 0.8992, 0.7045, 0.8191, 0.7045, 0.9189, 0.8209, 0.9355, 0.7045, 0.9276, 0.8209, 0.9355, 0.7045, 0.9189, 0.8209, 0.9245, 0.7045, 0.8992, 0.7045, 0.9245, 0.7045, 0.9189, 0.8209, 0.8992, 0.7045, 0.9189, 0.8209, 0.8992, 0.8209, 0.8191, 0.7045, 0.8992, 0.7045, 0.8992, 0.8209, 0.8191, 0.7045, 0.8992, 0.8209, 0.8191, 0.8209, 0.3518, 0.53, 0.3729, 0.53, 0.3518, 0.5882, 0.3518, 0.5882, 0.3729, 0.53, 0.3729, 0.5882, 0.3729, 0.53, 0.3937, 0.5882, 0.3729, 0.5882, 0.3937, 0.5882, 0.3729, 0.53, 0.3937, 0.53, 0.3937, 0.53, 0.41, 0.5882, 0.3937, 0.5882, 0.41, 0.5882, 0.3937, 0.53, 0.41, 0.53, 0.1155, 0.9427, 0.05727, 0.8845, 0.05727, 0.9427, 0.05727, 0.8845, 0.1155, 0.9427, 0.1155, 0.8845, 0.4664, 0.0009091, 0.1983, 0.2333, 0.4662, 0.2336, 0.1987, 0.1431, 0.4664, 0.0009091, 0.09525, 0.0009091, 0.4664, 0.0009091, 0.1987, 0.1431, 0.1983, 0.2333, 0.1987, 0.1431, 0.09525, 0.0009091, 0.1226, 0.1433, 0.1987, 0.1431, 0.1226, 0.1433, 0.1226, 0.2334, 0.1987, 0.1431, 0.1226, 0.2334, 0.1983, 0.2333, 0.02333, 0.1427, 0.1226, 0.2334, 0.1226, 0.1433, 0.1226, 0.1433, 0.09525, 0.0009091, 0.02333, 0.1427, 0.02333, 0.1427, 0.09525, 0.0009091, 0.0009091, 0.0288, 0.8726, 0.2355, 0.8573, 0.2645, 0.8864, 0.2645, 0.8573, 0.2645, 0.8726, 0.2355, 0.8864, 0.2645, 0.8773, 0.8804, 0.8605, 0.8809, 0.8421, 0.8487, 0.8191, 0.8227, 0.8421, 0.8487, 0.8605, 0.8809, 0.782, 0.7371, 0.8166, 0.753, 0.8173, 0.7313, 0.782, 0.7371, 0.8173, 0.7313, 0.7873, 0.7092, 0.782, 0.7371, 0.7873, 0.7092, 0.4476, 0.7045, 0.782, 0.7371, 0.4476, 0.7045, 0.4024, 0.7266, 0.782, 0.7371, 0.4024, 0.7266, 0.4104, 0.7456, 0.3518, 0.7512, 0.4104, 0.7456, 0.4024, 0.7266, 0.3518, 0.7512, 0.3522, 0.8038, 0.4104, 0.7456, 0.3522, 0.8038, 0.4102, 0.7967, 0.4104, 0.7456, 0.4102, 0.7967, 0.3522, 0.8038, 0.3659, 0.8174, 0.7733, 0.7955, 0.782, 0.7371, 0.4104, 0.7456, 0.4104, 0.7456, 0.4102, 0.7967, 0.7733, 0.7955, 0.4102, 0.7967, 0.3659, 0.8174, 0.4106, 0.8209, 0.782, 0.7371, 0.8173, 0.7313, 0.8166, 0.753, 0.782, 0.7371, 0.7873, 0.7092, 0.8173, 0.7313, 0.782, 0.7371, 0.4476, 0.7045, 0.7873, 0.7092, 0.782, 0.7371, 0.4024, 0.7266, 0.4476, 0.7045, 0.782, 0.7371, 0.4104, 0.7456, 0.4024, 0.7266, 0.7733, 0.7955, 0.4104, 0.7456, 0.782, 0.7371, 0.4104, 0.7456, 0.7733, 0.7955, 0.4102, 0.7967, 0.3518, 0.7512, 0.4024, 0.7266, 0.4104, 0.7456, 0.3518, 0.7512, 0.4104, 0.7456, 0.3522, 0.8038, 0.3522, 0.8038, 0.4104, 0.7456, 0.4102, 0.7967, 0.4102, 0.7967, 0.3659, 0.8174, 0.3522, 0.8038, 0.4102, 0.7967, 0.4106, 0.8209, 0.3659, 0.8174, 0.4177, 0.4859, 0.4118, 0.47, 0.4118, 0.4912, 0.4002, 0.6801, 0.3589, 0.6522, 0.4033, 0.6768, 0.4002, 0.6801, 0.3558, 0.6555, 0.3589, 0.6522, 0.4033, 0.6768, 0.4067, 0.675, 0.4002, 0.6801, 0.4067, 0.675, 0.4033, 0.6768, 0.4085, 0.6727, 0.4085, 0.6727, 0.4157, 0.6666, 0.4067, 0.675, 0.4157, 0.6666, 0.4085, 0.6727, 0.4176, 0.6644, 0.4176, 0.6644, 0.4247, 0.6583, 0.4157, 0.6666, 0.4176, 0.6644, 0.4267, 0.6559, 0.4247, 0.6583, 0.4267, 0.6559, 0.4309, 0.6534, 0.4247, 0.6583, 0.4309, 0.6534, 0.4267, 0.6559, 0.434, 0.6501, 0.3549, 0.65, 0.3518, 0.6533, 0.3558, 0.6555, 0.3549, 0.65, 0.3558, 0.6555, 0.3589, 0.6522, 0.4002, 0.6801, 0.3589, 0.6522, 0.3558, 0.6555, 0.3589, 0.6522, 0.4002, 0.6801, 0.4033, 0.6768, 0.4067, 0.675, 0.4033, 0.6768, 0.4002, 0.6801, 0.4033, 0.6768, 0.4067, 0.675, 0.4085, 0.6727, 0.4157, 0.6666, 0.4085, 0.6727, 0.4067, 0.675, 0.4085, 0.6727, 0.4157, 0.6666, 0.4176, 0.6644, 0.4176, 0.6644, 0.4157, 0.6666, 0.4247, 0.6583, 0.4176, 0.6644, 0.4247, 0.6583, 0.4267, 0.6559, 0.4309, 0.6534, 0.4267, 0.6559, 0.4247, 0.6583, 0.4267, 0.6559, 0.4309, 0.6534, 0.434, 0.6501, 0.4267, 0.6559, 0.4309, 0.6534, 0.434, 0.6501, 0.4309, 0.6534, 0.4267, 0.6559, 0.4247, 0.6583, 0.4176, 0.6644, 0.4247, 0.6583, 0.4267, 0.6559, 0.4176, 0.6644, 0.4157, 0.6666, 0.4247, 0.6583, 0.4085, 0.6727, 0.4157, 0.6666, 0.4176, 0.6644, 0.4157, 0.6666, 0.4085, 0.6727, 0.4067, 0.675, 0.4033, 0.6768, 0.4067, 0.675, 0.4085, 0.6727, 0.4067, 0.675, 0.4033, 0.6768, 0.4002, 0.6801, 0.4002, 0.6801, 0.4033, 0.6768, 0.3589, 0.6522, 0.4002, 0.6801, 0.3589, 0.6522, 0.3558, 0.6555, 0.3549, 0.65, 0.3558, 0.6555, 0.3518, 0.6533, 0.3558, 0.6555, 0.3549, 0.65, 0.3589, 0.6522, 0.3589, 0.6522, 0.4002, 0.6801, 0.3558, 0.6555, 0.4002, 0.6801, 0.3589, 0.6522, 0.4033, 0.6768, 0.4033, 0.6768, 0.4067, 0.675, 0.4002, 0.6801, 0.4067, 0.675, 0.4033, 0.6768, 0.4085, 0.6727, 0.4085, 0.6727, 0.4157, 0.6666, 0.4067, 0.675, 0.4157, 0.6666, 0.4085, 0.6727, 0.4176, 0.6644, 0.4176, 0.6644, 0.4247, 0.6583, 0.4157, 0.6666, 0.4176, 0.6644, 0.4267, 0.6559, 0.4247, 0.6583, 0.4267, 0.6559, 0.4309, 0.6534, 0.4247, 0.6583, 0.4309, 0.6534, 0.4267, 0.6559, 0.434, 0.6501, 0.35, 0.9409, 0.1173, 0.9991, 0.35, 0.9991, 0.1173, 0.9991, 0.35, 0.9409, 0.1173, 0.9409, 0.1173, 0.9409, 0.35, 0.9991, 0.1173, 0.9991, 0.35, 0.9991, 0.1173, 0.9409, 0.35, 0.9409, 0.7027, 0.2645, 0.7318, 0.2355, 0.7318, 0.2645, 0.7318, 0.2355, 0.7027, 0.2645, 0.7027, 0.2355, 0.7318, 0.2355, 0.7027, 0.2645, 0.7318, 0.2645, 0.7027, 0.2645, 0.7318, 0.2355, 0.7027, 0.2355, 0.02636, 0.8282, 0.03942, 0.8573, 0.02636, 0.8573, 0.03942, 0.8573, 0.02636, 0.8282, 0.03942, 0.8282, 0.03942, 0.8282, 0.05041, 0.8573, 0.03942, 0.8573, 0.05041, 0.8573, 0.03942, 0.8282, 0.05545, 0.8282, 0.05041, 0.8573, 0.05545, 0.8282, 0.03942, 0.8282, 0.05041, 0.8573, 0.03942, 0.8282, 0.03942, 0.8573, 0.03942, 0.8282, 0.02636, 0.8573, 0.03942, 0.8573, 0.02636, 0.8573, 0.03942, 0.8282, 0.02636, 0.8282, 0.4252, 0.47, 0.4252, 0.5523, 0.4664, 0.5111, 0.4646, 0.6034, 0.4646, 0.5851, 0.4646, 0.5851, 0.4646, 0.5851, 0.4646, 0.6034, 0.4646, 0.6034, 0.4484, 0.6034, 0.4646, 0.5851, 0.4484, 0.5851, 0.4646, 0.5851, 0.4484, 0.6034, 0.4646, 0.6034, 0.4646, 0.6034, 0.4484, 0.6034, 0.4484, 0.5851, 0.4646, 0.6034, 0.4484, 0.5851, 0.4646, 0.585, 0.4646, 0.585, 0.4646, 0.6034, 0.4646, 0.585, 0.4646, 0.6034, 0.4646, 0.585, 0.4646, 0.6034, 0.4484, 0.5851, 0.4646, 0.6034, 0.4646, 0.585, 0.4646, 0.6034, 0.4484, 0.5851, 0.4484, 0.6034, 0.4373, 0.5922, 0.4664, 0.6023, 0.4373, 0.6057, 0.4664, 0.6023, 0.4373, 0.5922, 0.4664, 0.5968, 0.4646, 0.6034, 0.4484, 0.5851, 0.4646, 0.5851, 0.4484, 0.5851, 0.4646, 0.6034, 0.4484, 0.6034, 0.4373, 0.5922, 0.4664, 0.6023, 0.4664, 0.5968, 0.8191, 0.02449, 0.9355, 0.0009091, 0.8191, 0.0009091, 0.9355, 0.0009091, 0.8191, 0.02449, 0.9355, 0.02449, 0.4682, 0.2366, 0.5517, 0.2355, 0.5517, 0.3406, 0.7009, 0.2355, 0.5518, 0.2939, 0.5517, 0.2355, 0.7009, 0.2355, 0.5977, 0.3939, 0.5518, 0.2939, 0.4682, 0.4296, 0.7009, 0.7004, 0.4682, 0.7004, 0.5518, 0.2939, 0.5977, 0.3939, 0.5521, 0.3939, 0.5521, 0.3939, 0.7009, 0.7004, 0.4682, 0.4296, 0.4682, 0.2366, 0.7009, 0.2355, 0.5517, 0.2355, 0.4682, 0.2366, 0.5517, 0.3406, 0.4682, 0.3406, 0.7009, 0.7004, 0.5521, 0.3939, 0.7009, 0.4287, 0.5521, 0.3939, 0.7009, 0.3939, 0.7009, 0.4287, 0.4682, 0.4201, 0.4682, 0.3406, 0.5517, 0.3406, 0.4682, 0.4201, 0.5517, 0.3406, 0.5521, 0.3831, 0.41, 0.59, 0.3519, 0.6482, 0.3518, 0.59, 0.3519, 0.6482, 0.41, 0.59, 0.41, 0.6482, 0.9955, 0.9332, 0.9373, 0.9332, 0.9955, 0.9332, 0.9373, 0.9332, 0.9955, 0.9332, 0.9373, 0.9332, 0.9373, 0.9231, 0.9955, 0.9332, 0.9373, 0.9332, 0.9955, 0.9332, 0.9373, 0.9231, 0.9955, 0.9231, 0.9373, 0.9155, 0.9955, 0.9231, 0.9373, 0.9231, 0.9955, 0.9231, 0.9373, 0.9155, 0.9955, 0.9155, 0.9373, 0.9077, 0.9955, 0.9155, 0.9373, 0.9155, 0.9955, 0.9155, 0.9373, 0.9077, 0.9955, 0.9077, 0.9373, 0.8975, 0.9955, 0.9077, 0.9373, 0.9077, 0.9955, 0.9077, 0.9373, 0.8975, 0.9955, 0.8975, 0.9373, 0.503, 0.9955, 0.8975, 0.9373, 0.8975, 0.9955, 0.8975, 0.9373, 0.503, 0.9955, 0.503, 0.9373, 0.503, 0.9951, 0.4677, 0.9955, 0.503, 0.9951, 0.4677, 0.9373, 0.503, 0.9373, 0.4677, 0.9373, 0.9141, 0.9955, 0.9062, 0.9373, 0.9062, 0.9955, 0.9062, 0.9373, 0.9141, 0.9955, 0.9141, 0.9373, 0.9218, 0.9955, 0.9141, 0.9373, 0.9141, 0.9955, 0.9141, 0.9373, 0.9218, 0.9955, 0.9218, 0.9373, 0.9332, 0.9955, 0.9218, 0.9373, 0.9218, 0.9955, 0.9218, 0.9373, 0.9332, 0.9955, 0.9332, 0.9955, 0.9332, 0.9373, 0.9218, 0.9373, 0.9332, 0.9373, 0.9218, 0.9955, 0.9332, 0.9955, 0.9218, 0.9955, 0.9218, 0.9373, 0.9141, 0.9373, 0.9218, 0.9373, 0.9141, 0.9955, 0.9218, 0.9955, 0.9141, 0.9955, 0.9141, 0.9373, 0.9062, 0.9373, 0.9141, 0.9373, 0.9062, 0.9955, 0.9141, 0.9955, 0.9062, 0.9373, 0.9332, 0.9955, 0.9231, 0.9955, 0.9332, 0.9955, 0.9231, 0.9373, 0.9332, 0.9373, 0.9231, 0.9373, 0.9231, 0.9955, 0.9155, 0.9955, 0.9231, 0.9955, 0.9155, 0.9373, 0.9231, 0.9373, 0.9155, 0.9373, 0.9155, 0.9955, 0.9077, 0.9955, 0.9155, 0.9955, 0.9077, 0.9373, 0.9155, 0.9373, 0.9077, 0.9373, 0.9077, 0.9955, 0.8975, 0.9955, 0.9077, 0.9955, 0.8975, 0.9373, 0.9077, 0.9373, 0.8975, 0.9373, 0.8975, 0.9955, 0.503, 0.9955, 0.8975, 0.9955, 0.503, 0.9373, 0.8975, 0.9373, 0.503, 0.9373, 0.503, 0.9955, 0.4677, 0.9955, 0.503, 0.9955, 0.4677, 0.9373, 0.503, 0.9373, 0.4677, 0.9955, 0.9332, 0.9373, 0.9332, 0.9373, 0.9332, 0.9373, 0.9332, 0.9955, 0.9332, 0.9955, 0.9332, 0.1054, 0.8827, 0.1088, 0.8822, 0.102, 0.8822, 0.1088, 0.8822, 0.1054, 0.8827, 0.1054, 0.8814, 0.1088, 0.8822, 0.1054, 0.8814, 0.1088, 0.881, 0.1054, 0.8794, 0.1088, 0.881, 0.1054, 0.8814, 0.1088, 0.881, 0.1054, 0.8794, 0.1088, 0.8794, 0.09412, 0.8245, 0.05727, 0.8254, 0.05727, 0.8245, 0.05727, 0.8254, 0.09412, 0.8245, 0.09412, 0.8254, 0.1032, 0.8249, 0.09412, 0.8254, 0.09412, 0.8245, 0.09412, 0.8254, 0.1032, 0.8249, 0.09744, 0.8255, 0.1032, 0.8249, 0.09904, 0.8258, 0.09744, 0.8255, 0.1032, 0.8249, 0.1072, 0.8258, 0.09904, 0.8258, 0.1072, 0.8344, 0.09904, 0.8258, 0.1072, 0.8258, 0.09904, 0.8258, 0.1072, 0.8344, 0.09904, 0.8344, 0.1155, 0.8601, 0.09588, 0.8796, 0.09588, 0.8601, 0.09588, 0.8796, 0.1155, 0.8601, 0.1155, 0.8796, 0.102, 0.8822, 0.1054, 0.8814, 0.1054, 0.8827, 0.102, 0.8822, 0.102, 0.881, 0.1054, 0.8814, 0.102, 0.881, 0.1054, 0.8794, 0.1054, 0.8814, 0.1054, 0.8794, 0.102, 0.881, 0.102, 0.8794, 0.1088, 0.8822, 0.102, 0.881, 0.102, 0.8822, 0.102, 0.881, 0.1088, 0.8822, 0.1088, 0.881, 0.1088, 0.881, 0.102, 0.8794, 0.102, 0.881, 0.102, 0.8794, 0.1088, 0.881, 0.1088, 0.8794, 0.1069, 0.8343, 0.1069, 0.8604, 0.1054, 0.8604, 0.1069, 0.8343, 0.1054, 0.8604, 0.1054, 0.8343, 0.1008, 0.8343, 0.1054, 0.8604, 0.1008, 0.8604, 0.1054, 0.8604, 0.1008, 0.8343, 0.1054, 0.8343, 0.09927, 0.8343, 0.1008, 0.8343, 0.1008, 0.8604, 0.09927, 0.8343, 0.1008, 0.8604, 0.09927, 0.8604, 0.7955, 0.2355, 0.8246, 0.2614, 0.7955, 0.2615, 0.7955, 0.2645, 0.7955, 0.2621, 0.8246, 0.2621, 0.8246, 0.2614, 0.7955, 0.2355, 0.8246, 0.2355, 0.05545, 0.7336, 0.02636, 0.7312, 0.05545, 0.7312, 0.02636, 0.7305, 0.02636, 0.7045, 0.05545, 0.7045, 0.05545, 0.7045, 0.05545, 0.7306, 0.02636, 0.7305, 0.41, 0.5282, 0.3518, 0.5275, 0.41, 0.47, 0.3853, 0.5439, 0.3518, 0.5604, 0.3765, 0.5743, 0.4012, 0.5882, 0.3853, 0.5439, 0.3765, 0.5743, 0.4012, 0.5882, 0.41, 0.5578, 0.3853, 0.5439, 0.4012, 0.5882, 0.41, 0.5578, 0.41, 0.5578, 0.41, 0.5578, 0.4012, 0.5882, 0.4012, 0.5882, 0.3518, 0.5604, 0.3853, 0.5439, 0.3606, 0.53, 0.3606, 0.53, 0.3518, 0.5604, 0.3518, 0.5604, 0.3518, 0.5604, 0.3606, 0.53, 0.3606, 0.53, 0.3518, 0.5604, 0.3606, 0.53, 0.3853, 0.5439, 0.3518, 0.5604, 0.3853, 0.5439, 0.3765, 0.5743, 0.3853, 0.5439, 0.4012, 0.5882, 0.3765, 0.5743, 0.4012, 0.5882, 0.3853, 0.5439, 0.41, 0.5578, 0.5977, 0.3937, 0.7009, 0.3013, 0.7009, 0.3937, 0.7009, 0.2355, 0.7009, 0.3013, 0.5977, 0.3937, 0.1975, 0.4681, 0.1631, 0.4682, 0.1631, 0.4197, 0.1975, 0.4681, 0.1631, 0.4197, 0.1631, 0.3778, 0.02223, 0.3778, 0.1631, 0.3778, 0.1631, 0.4197, 0.02223, 0.3778, 0.1631, 0.4197, 0.08534, 0.4051, 0.1975, 0.4681, 0.1631, 0.3778, 0.1973, 0.3778, 0.4664, 0.2355, 0.1973, 0.3778, 0.1631, 0.3778, 0.4664, 0.2355, 0.1631, 0.3778, 0.09525, 0.2355, 0.09525, 0.2355, 0.1631, 0.3778, 0.02223, 0.3778, 0.09525, 0.2355, 0.02223, 0.3778, 0.0009091, 0.2633, 0.4664, 0.2355, 0.1975, 0.4681, 0.1973, 0.3778, 0.1975, 0.4681, 0.4664, 0.2355, 0.4662, 0.4681, 0.8627, 0.9409, 0.8627, 0.8827, 0.8773, 0.9118, 0.8336, 0.8827, 0.8336, 0.9409, 0.8191, 0.9118, 0.8627, 0.9409, 0.8336, 0.8827, 0.8627, 0.8827, 0.8336, 0.8827, 0.8627, 0.9409, 0.8336, 0.9409, 0.07813, 0.7045, 0.09531, 0.7045, 0.1088, 0.72, 0.07813, 0.7045, 0.1088, 0.72, 0.06067, 0.72, 0.1155, 0.7432, 0.06067, 0.72, 0.1088, 0.72, 0.1155, 0.7432, 0.05727, 0.7432, 0.06067, 0.72, 0.1155, 0.7432, 0.05727, 0.7627, 0.05727, 0.7432, 0.05727, 0.7627, 0.1155, 0.7432, 0.1155, 0.7627, 0.9373, 0.288, 0.9664, 0.2637, 0.9664, 0.288, 0.9664, 0.2637, 0.9373, 0.288, 0.9373, 0.2637, 0.9373, 0.2637, 0.9664, 0.2459, 0.9664, 0.2637, 0.9664, 0.2459, 0.9373, 0.2637, 0.9373, 0.2459, 0.9373, 0.266, 0.9664, 0.25, 0.9664, 0.266, 0.9664, 0.25, 0.9373, 0.266, 0.9373, 0.25, 0.9373, 0.25, 0.9664, 0.2281, 0.9664, 0.25, 0.9664, 0.2281, 0.9373, 0.25, 0.9373, 0.2281, 0.9373, 0.2281, 0.9664, 0.1736, 0.9664, 0.2281, 0.9664, 0.1736, 0.9373, 0.2281, 0.9373, 0.1736, 0.9664, 0.266, 0.9373, 0.284, 0.9373, 0.266, 0.9373, 0.284, 0.9664, 0.266, 0.9664, 0.284, 0.9664, 0.08032, 0.9373, 0.4659, 0.9373, 0.08032, 0.9373, 0.4659, 0.9664, 0.08032, 0.9664, 0.4659, 0.9664, 0.2332, 0.9373, 0.2461, 0.9373, 0.2332, 0.9373, 0.2461, 0.9664, 0.2332, 0.9664, 0.2461, 0.9373, 0.1736, 0.9664, 0.1544, 0.9664, 0.1736, 0.9664, 0.1544, 0.9373, 0.1736, 0.9373, 0.1544, 0.9373, 0.315, 0.9664, 0.2393, 0.9664, 0.315, 0.9664, 0.2393, 0.9373, 0.315, 0.9373, 0.2393, 0.9664, 0.2637, 0.9373, 0.2459, 0.9664, 0.2459, 0.9373, 0.2459, 0.9664, 0.2637, 0.9373, 0.2637, 0.9664, 0.288, 0.9373, 0.2637, 0.9664, 0.2637, 0.9373, 0.2637, 0.9664, 0.288, 0.9373, 0.288, 0.9373, 0.25, 0.9664, 0.266, 0.9373, 0.266, 0.9664, 0.266, 0.9373, 0.25, 0.9664, 0.25, 0.9373, 0.2281, 0.9664, 0.25, 0.9373, 0.25, 0.9664, 0.25, 0.9373, 0.2281, 0.9664, 0.2281, 0.9373, 0.1736, 0.9664, 0.2281, 0.9373, 0.2281, 0.9664, 0.2281, 0.9373, 0.1736, 0.9664, 0.1736, 0.9373, 0.2332, 0.9664, 0.2461, 0.9373, 0.2461, 0.9664, 0.2461, 0.9373, 0.2332, 0.9664, 0.2332, 0.9373, 0.08032, 0.9664, 0.4659, 0.9373, 0.4659, 0.9664, 0.4659, 0.9373, 0.08032, 0.9664, 0.08032, 0.9373, 0.266, 0.9664, 0.284, 0.9373, 0.284, 0.9664, 0.284, 0.9373, 0.266, 0.9664, 0.266, 0.9373, 0.1544, 0.9664, 0.1736, 0.9373, 0.1736, 0.9664, 0.1736, 0.9373, 0.1544, 0.9664, 0.1544, 0.9373, 0.2393, 0.9664, 0.315, 0.9373, 0.315, 0.9664, 0.315, 0.9373, 0.2393, 0.9664, 0.2393, 0.3563, 0.8863, 0.3613, 0.933, 0.3518, 0.9133, 0.3563, 0.8863, 0.3807, 0.9391, 0.3613, 0.933, 0.3997, 0.8334, 0.3807, 0.9391, 0.3563, 0.8863, 0.4205, 0.8227, 0.3807, 0.9391, 0.3997, 0.8334, 0.4205, 0.8227, 0.797, 0.9293, 0.3807, 0.9391, 0.7245, 0.8227, 0.797, 0.9293, 0.4205, 0.8227, 0.8062, 0.8623, 0.797, 0.9293, 0.7245, 0.8227, 0.797, 0.9293, 0.8062, 0.8623, 0.8173, 0.8922, 0.797, 0.9293, 0.8173, 0.8922, 0.811, 0.9141, 0.3613, 0.933, 0.3563, 0.8863, 0.3518, 0.9133, 0.3807, 0.9391, 0.3563, 0.8863, 0.3613, 0.933, 0.3807, 0.9391, 0.3997, 0.8334, 0.3563, 0.8863, 0.3807, 0.9391, 0.4205, 0.8227, 0.3997, 0.8334, 0.797, 0.9293, 0.4205, 0.8227, 0.3807, 0.9391, 0.797, 0.9293, 0.7245, 0.8227, 0.4205, 0.8227, 0.797, 0.9293, 0.8062, 0.8623, 0.7245, 0.8227, 0.797, 0.9293, 0.8173, 0.8922, 0.8062, 0.8623, 0.8173, 0.8922, 0.797, 0.9293, 0.811, 0.9141, 0.797, 0.9293, 0.8173, 0.8922, 0.811, 0.9141, 0.797, 0.9293, 0.8062, 0.8623, 0.8173, 0.8922, 0.8062, 0.8623, 0.797, 0.9293, 0.7245, 0.8227, 0.7245, 0.8227, 0.797, 0.9293, 0.4205, 0.8227, 0.4205, 0.8227, 0.797, 0.9293, 0.3807, 0.9391, 0.4205, 0.8227, 0.3807, 0.9391, 0.3997, 0.8334, 0.3997, 0.8334, 0.3807, 0.9391, 0.3563, 0.8863, 0.3563, 0.8863, 0.3807, 0.9391, 0.3613, 0.933, 0.3563, 0.8863, 0.3613, 0.933, 0.3518, 0.9133, 0.8173, 0.8922, 0.797, 0.9293, 0.811, 0.9141, 0.797, 0.9293, 0.8173, 0.8922, 0.8062, 0.8623, 0.797, 0.9293, 0.8062, 0.8623, 0.7245, 0.8227, 0.797, 0.9293, 0.7245, 0.8227, 0.4205, 0.8227, 0.797, 0.9293, 0.4205, 0.8227, 0.3807, 0.9391, 0.3807, 0.9391, 0.4205, 0.8227, 0.3997, 0.8334, 0.3807, 0.9391, 0.3997, 0.8334, 0.3563, 0.8863, 0.3807, 0.9391, 0.3563, 0.8863, 0.3613, 0.933, 0.3613, 0.933, 0.3563, 0.8863, 0.3518, 0.9133, 0.4518, 0.5762, 0.4437, 0.5724, 0.4437, 0.5648, 0.4518, 0.5762, 0.4437, 0.5648, 0.4518, 0.5609, 0.4518, 0.5762, 0.4518, 0.5609, 0.4599, 0.5648, 0.4518, 0.5762, 0.4599, 0.5648, 0.4599, 0.5724, 0.4664, 0.5614, 0.4373, 0.5614, 0.4518, 0.5541, 0.4664, 0.5614, 0.4373, 0.5759, 0.4373, 0.5614, 0.4373, 0.5759, 0.4664, 0.5614, 0.4664, 0.5759, 0.4373, 0.5759, 0.4664, 0.5759, 0.4518, 0.5832, 0.07317, 0.8012, 0.05727, 0.8012, 0.05727, 0.8088, 0.07317, 0.8012, 0.05727, 0.8088, 0.07317, 0.8088, 0.07317, 0.8088, 0.05727, 0.8088, 0.05727, 0.8012, 0.07317, 0.8088, 0.05727, 0.8012, 0.07317, 0.8012, 0.07317, 0.8012, 0.05727, 0.8012, 0.05727, 0.7859, 0.07317, 0.7859, 0.05727, 0.8012, 0.07317, 0.8012, 0.07317, 0.7859, 0.05727, 0.7859, 0.05727, 0.8012, 0.07317, 0.7782, 0.05727, 0.7859, 0.07317, 0.7859, 0.07317, 0.7782, 0.05727, 0.7782, 0.05727, 0.7859, 0.07317, 0.7859, 0.05727, 0.7782, 0.07317, 0.7782, 0.07317, 0.7859, 0.05727, 0.7859, 0.05727, 0.7782, 0.07317, 0.8012, 0.05727, 0.7859, 0.07317, 0.7859, 0.07004, 0.7791, 0.1155, 0.7645, 0.1155, 0.7791, 0.1155, 0.7791, 0.07004, 0.8082, 0.07004, 0.7791, 0.07004, 0.8082, 0.1155, 0.7791, 0.1155, 0.8082, 0.1155, 0.8082, 0.07004, 0.8227, 0.07004, 0.8082, 0.07004, 0.8227, 0.1155, 0.8082, 0.1155, 0.8227, 0.1155, 0.7645, 0.07004, 0.7791, 0.07004, 0.7645, 0.07004, 0.7645, 0.1155, 0.7791, 0.1155, 0.7645, 0.1155, 0.7791, 0.07004, 0.7645, 0.07004, 0.7791, 0.07004, 0.7791, 0.1155, 0.8082, 0.1155, 0.7791, 0.1155, 0.8082, 0.07004, 0.7791, 0.07004, 0.8082, 0.07004, 0.8082, 0.1155, 0.8227, 0.1155, 0.8082, 0.1155, 0.8227, 0.07004, 0.8082, 0.07004, 0.8227, 0.4518, 0.5762, 0.4437, 0.5724, 0.4437, 0.5648, 0.4518, 0.5762, 0.4437, 0.5648, 0.4518, 0.5609, 0.4518, 0.5762, 0.4518, 0.5609, 0.4599, 0.5648, 0.4518, 0.5762, 0.4599, 0.5648, 0.4599, 0.5724, 0.4664, 0.5614, 0.4373, 0.5614, 0.4518, 0.5541, 0.4664, 0.5614, 0.4373, 0.5759, 0.4373, 0.5614, 0.4373, 0.5759, 0.4664, 0.5614, 0.4664, 0.5759, 0.4373, 0.5759, 0.4664, 0.5759, 0.4518, 0.5832, 0.07317, 0.8012, 0.05727, 0.8012, 0.05727, 0.8088, 0.07317, 0.8012, 0.05727, 0.8088, 0.07317, 0.8088, 0.07317, 0.8088, 0.05727, 0.8088, 0.05727, 0.8012, 0.07317, 0.8088, 0.05727, 0.8012, 0.07317, 0.8012, 0.07317, 0.8012, 0.05727, 0.8012, 0.05727, 0.7859, 0.07317, 0.7859, 0.05727, 0.8012, 0.07317, 0.8012, 0.07317, 0.7859, 0.05727, 0.7859, 0.05727, 0.8012, 0.07317, 0.7782, 0.05727, 0.7859, 0.07317, 0.7859, 0.07317, 0.7782, 0.05727, 0.7782, 0.05727, 0.7859, 0.07317, 0.7859, 0.05727, 0.7782, 0.07317, 0.7782, 0.07317, 0.7859, 0.05727, 0.7859, 0.05727, 0.7782, 0.07317, 0.8012, 0.05727, 0.7859, 0.07317, 0.7859, 0.07004, 0.7791, 0.1155, 0.7645, 0.1155, 0.7791, 0.1155, 0.7791, 0.07004, 0.8082, 0.07004, 0.7791, 0.07004, 0.8082, 0.1155, 0.7791, 0.1155, 0.8082, 0.1155, 0.8082, 0.07004, 0.8227, 0.07004, 0.8082, 0.07004, 0.8227, 0.1155, 0.8082, 0.1155, 0.8227, 0.1155, 0.7645, 0.07004, 0.7791, 0.07004, 0.7645, 0.07004, 0.7645, 0.1155, 0.7791, 0.1155, 0.7645, 0.1155, 0.7791, 0.07004, 0.7645, 0.07004, 0.7791, 0.07004, 0.7791, 0.1155, 0.8082, 0.1155, 0.7791, 0.1155, 0.8082, 0.07004, 0.7791, 0.07004, 0.8082, 0.07004, 0.8082, 0.1155, 0.8227, 0.1155, 0.8082, 0.1155, 0.8227, 0.07004, 0.8082, 0.07004, 0.8227, 0.2441, 0.7336, 0.2462, 0.7939, 0.2441, 0.7892, 0.2441, 0.7336, 0.2462, 0.7277, 0.2462, 0.7939, 0.2257, 0.7939, 0.2271, 0.7336, 0.2271, 0.7892, 0.2271, 0.7336, 0.2257, 0.7939, 0.2257, 0.7277, 0.2441, 0.7892, 0.2359, 0.7336, 0.2441, 0.7336, 0.2359, 0.7336, 0.2441, 0.7892, 0.2359, 0.7892, 0.2271, 0.7892, 0.2359, 0.7336, 0.2359, 0.7892, 0.2359, 0.7336, 0.2271, 0.7892, 0.2271, 0.7336, 0.1723, 0.7045, 0.1173, 0.7873, 0.1173, 0.7045, 0.1723, 0.7045, 0.1723, 0.8209, 0.1173, 0.7873, 0.2257, 0.7045, 0.1723, 0.8209, 0.1723, 0.7045, 0.1723, 0.8209, 0.2257, 0.7045, 0.2257, 0.7277, 0.2257, 0.7045, 0.2359, 0.7277, 0.2257, 0.7277, 0.2359, 0.7277, 0.2257, 0.7045, 0.2359, 0.7045, 0.2462, 0.7045, 0.2359, 0.7277, 0.2359, 0.7045, 0.1723, 0.8209, 0.2257, 0.7277, 0.2257, 0.7939, 0.1723, 0.8209, 0.2257, 0.7939, 0.2257, 0.8209, 0.2257, 0.7939, 0.2359, 0.8209, 0.2257, 0.8209, 0.2359, 0.8209, 0.2257, 0.7939, 0.2359, 0.7939, 0.2359, 0.7939, 0.2462, 0.8209, 0.2359, 0.8209, 0.2462, 0.8209, 0.2359, 0.7939, 0.2462, 0.7939, 0.2462, 0.7939, 0.3002, 0.7045, 0.2462, 0.8209, 0.3002, 0.7045, 0.2462, 0.7939, 0.2462, 0.7277, 0.3002, 0.7045, 0.2462, 0.7277, 0.2462, 0.7045, 0.2359, 0.7277, 0.2462, 0.7045, 0.2462, 0.7277, 0.2462, 0.8209, 0.3002, 0.7045, 0.3002, 0.8209, 0.3002, 0.7045, 0.35, 0.788, 0.3002, 0.8209, 0.35, 0.788, 0.3002, 0.7045, 0.35, 0.7045, 0.2359, 0.7939, 0.2441, 0.7892, 0.2462, 0.7939, 0.2359, 0.7939, 0.2359, 0.7892, 0.2441, 0.7892, 0.2359, 0.7939, 0.2271, 0.7892, 0.2359, 0.7892, 0.2271, 0.7892, 0.2359, 0.7939, 0.2257, 0.7939, 0.2359, 0.7277, 0.2271, 0.7336, 0.2257, 0.7277, 0.2359, 0.7277, 0.2359, 0.7336, 0.2271, 0.7336, 0.2359, 0.7277, 0.2441, 0.7336, 0.2359, 0.7336, 0.2441, 0.7336, 0.2359, 0.7277, 0.2462, 0.7277, 0.35, 0.8227, 0.2996, 0.9391, 0.35, 0.9071, 0.2996, 0.9391, 0.35, 0.8227, 0.2996, 0.8227, 0.2996, 0.8227, 0.2348, 0.9391, 0.2996, 0.9391, 0.2348, 0.9391, 0.2996, 0.8227, 0.2348, 0.8227, 0.1706, 0.9391, 0.1173, 0.8227, 0.1173, 0.9071, 0.1706, 0.9391, 0.1706, 0.8227, 0.1173, 0.8227, 0.2348, 0.9391, 0.1706, 0.8227, 0.1706, 0.9391, 0.1706, 0.8227, 0.2348, 0.9391, 0.2348, 0.8227, 0.04512, 0.7861, 0.03489, 0.7752, 0.04512, 0.7752, 0.03489, 0.7752, 0.04512, 0.7861, 0.03489, 0.7861, 0.05545, 0.7955, 0.02636, 0.7664, 0.05545, 0.7664, 0.02636, 0.7664, 0.05545, 0.7955, 0.02636, 0.7955, 0.8791, 0.8352, 0.9006, 0.839, 0.8791, 0.8391, 0.9006, 0.839, 0.8791, 0.8352, 0.9006, 0.8352, 0.9082, 0.8227, 0.9006, 0.8424, 0.9082, 0.8518, 0.9006, 0.8424, 0.9082, 0.8227, 0.9006, 0.832, 0.9006, 0.839, 0.9006, 0.8352, 0.8791, 0.8352, 0.9006, 0.839, 0.8791, 0.8352, 0.8791, 0.8391, 0.9055, 0.8227, 0.9006, 0.8424, 0.9006, 0.832, 0.9055, 0.8227, 0.9055, 0.8518, 0.9006, 0.8424, 0.7781, 0.4438, 0.7027, 0.3495, 0.7027, 0.4643, 0.7027, 0.3495, 0.7781, 0.4438, 0.7781, 0.3495, 0.7781, 0.4438, 0.8583, 0.3495, 0.7781, 0.3495, 0.8583, 0.3495, 0.7781, 0.4438, 0.8583, 0.4438, 0.9355, 0.3495, 0.8583, 0.3495, 0.8583, 0.4438, 0.9355, 0.3495, 0.8583, 0.4438, 0.9355, 0.4659, 0.7027, 0.3495, 0.7781, 0.4438, 0.7027, 0.4653, 0.7027, 0.3495, 0.7781, 0.3495, 0.7781, 0.4438, 0.7781, 0.3495, 0.8583, 0.4438, 0.7781, 0.4438, 0.8583, 0.4438, 0.7781, 0.3495, 0.8583, 0.3495, 0.9355, 0.3495, 0.8583, 0.4438, 0.8583, 0.3495, 0.8583, 0.4438, 0.9355, 0.3495, 0.9355, 0.4659, 0.7668, 0.6882, 0.8191, 0.6565, 0.8191, 0.7004, 0.7027, 0.61, 0.7668, 0.6565, 0.7233, 0.6568, 0.7027, 0.5613, 0.7668, 0.6565, 0.7027, 0.61, 0.7215, 0.5156, 0.7668, 0.6565, 0.7027, 0.5613, 0.7668, 0.4798, 0.7668, 0.6565, 0.7215, 0.5156, 0.872, 0.6565, 0.9355, 0.61, 0.9131, 0.6568, 0.872, 0.6565, 0.9355, 0.5613, 0.9355, 0.61, 0.872, 0.6565, 0.9129, 0.5156, 0.9355, 0.5613, 0.872, 0.6565, 0.872, 0.4798, 0.9129, 0.5156, 0.8191, 0.6565, 0.872, 0.6882, 0.8191, 0.7004, 0.872, 0.6565, 0.872, 0.6882, 0.8191, 0.6565, 0.872, 0.6882, 0.872, 0.6565, 0.9131, 0.6568, 0.7668, 0.6565, 0.7668, 0.6882, 0.7233, 0.6568, 0.7668, 0.6882, 0.7668, 0.6565, 0.8191, 0.6565, 0.7668, 0.4798, 0.8191, 0.6565, 0.7668, 0.6565, 0.8107, 0.4677, 0.8191, 0.6565, 0.7668, 0.4798, 0.8191, 0.4677, 0.8191, 0.6565, 0.8107, 0.4677, 0.8191, 0.6565, 0.8191, 0.4677, 0.8275, 0.4677, 0.8191, 0.6565, 0.8275, 0.4677, 0.872, 0.4798, 0.8191, 0.6565, 0.872, 0.4798, 0.872, 0.6565, 0.8264, 0.2645, 0.8471, 0.2569, 0.8555, 0.2619, 0.8264, 0.2645, 0.8471, 0.2569, 0.834, 0.2569, 0.8264, 0.2645, 0.8555, 0.2619, 0.8471, 0.2569, 0.8471, 0.2569, 0.8264, 0.2645, 0.834, 0.2569, 0.8424, 0.257, 0.8378, 0.2355, 0.8425, 0.2355, 0.8424, 0.257, 0.8379, 0.257, 0.8378, 0.2355, 0.8378, 0.2355, 0.8424, 0.257, 0.8425, 0.2355, 0.8424, 0.257, 0.8378, 0.2355, 0.8379, 0.257, 0.726, 0.2355, 0.7073, 0.2635, 0.726, 0.2635, 0.7073, 0.2635, 0.726, 0.2355, 0.7073, 0.2355, 0.7027, 0.2355, 0.7075, 0.2645, 0.7027, 0.2585, 0.7075, 0.2645, 0.7027, 0.2355, 0.7075, 0.2355, 0.7257, 0.2355, 0.7075, 0.2645, 0.7075, 0.2355, 0.7075, 0.2645, 0.7257, 0.2355, 0.7257, 0.2645, 0.7257, 0.2355, 0.7318, 0.2585, 0.7257, 0.2645, 0.7318, 0.2585, 0.7257, 0.2355, 0.7318, 0.2355, 0.9355, 0.1173, 0.8931, 0.2336, 0.9355, 0.1675, 0.8191, 0.1173, 0.8931, 0.2336, 0.9355, 0.1173, 0.8598, 0.2336, 0.8931, 0.2336, 0.8191, 0.1173, 0.8598, 0.2336, 0.8191, 0.1173, 0.8191, 0.1675, 0.8931, 0.2336, 0.9355, 0.1173, 0.9355, 0.1675, 0.8931, 0.2336, 0.8191, 0.1173, 0.9355, 0.1173, 0.8931, 0.2336, 0.8598, 0.2336, 0.8191, 0.1173, 0.8191, 0.1173, 0.8598, 0.2336, 0.8191, 0.1675, 0.41, 0.5882, 0.3518, 0.5551, 0.3518, 0.5882, 0.3518, 0.5551, 0.41, 0.5882, 0.41, 0.5551, 0.41, 0.53, 0.3518, 0.5551, 0.3518, 0.53, 0.3518, 0.5551, 0.41, 0.53, 0.41, 0.5551, 0.41, 0.53, 0.3518, 0.5551, 0.41, 0.5551, 0.3518, 0.5551, 0.41, 0.53, 0.3518, 0.53, 0.41, 0.5551, 0.3518, 0.5882, 0.3518, 0.5551, 0.3518, 0.5882, 0.41, 0.5551, 0.41, 0.5882, 0.9188, 0.8209, 0.9355, 0.8165, 0.9188, 0.7969, 0.9355, 0.8165, 0.9188, 0.8209, 0.9188, 0.7969, 0.8191, 0.7969, 0.9188, 0.7045, 0.8191, 0.7045, 0.9188, 0.7045, 0.8191, 0.7969, 0.9188, 0.7969, 0.9188, 0.7969, 0.8191, 0.8209, 0.8191, 0.7969, 0.8191, 0.8209, 0.9188, 0.7969, 0.9188, 0.8209, 0.9188, 0.8209, 0.8191, 0.7969, 0.8191, 0.8209, 0.8191, 0.7969, 0.9188, 0.8209, 0.9188, 0.7969, 0.9188, 0.7045, 0.8191, 0.7969, 0.8191, 0.7045, 0.8191, 0.7969, 0.9188, 0.7045, 0.9188, 0.7969, 0.9188, 0.7969, 0.9188, 0.7045, 0.9355, 0.7045, 0.9188, 0.7969, 0.9355, 0.7045, 0.9355, 0.8165, 0.9188, 0.7969, 0.9355, 0.7045, 0.9188, 0.7045, 0.9355, 0.7045, 0.9188, 0.7969, 0.9355, 0.8165, 0.3613, 0.6153, 0.3977, 0.6435, 0.3613, 0.6435, 0.3977, 0.6435, 0.3613, 0.6153, 0.3977, 0.6153, 0.3518, 0.6153, 0.41, 0.6435, 0.41, 0.6153, 0.3518, 0.6153, 0.3984, 0.6482, 0.41, 0.6435, 0.3984, 0.6482, 0.3518, 0.6153, 0.3609, 0.6482, 0.3609, 0.6482, 0.3518, 0.6153, 0.3518, 0.6435, 0.3609, 0.6482, 0.3977, 0.6435, 0.3984, 0.6482, 0.3613, 0.6435, 0.3977, 0.6435, 0.3609, 0.6482, 0.3856, 0.6102, 0.3788, 0.59, 0.3856, 0.59, 0.3788, 0.59, 0.3856, 0.6102, 0.3788, 0.6102, 0.7482, 0.2571, 0.7553, 0.2465, 0.7553, 0.2535, 0.7482, 0.2571, 0.7482, 0.2429, 0.7553, 0.2465, 0.7482, 0.2571, 0.7411, 0.2465, 0.7482, 0.2429, 0.7482, 0.2571, 0.7411, 0.2535, 0.7411, 0.2465, 0.7482, 0.2355, 0.7336, 0.2573, 0.7336, 0.2427, 0.7482, 0.2355, 0.7482, 0.2645, 0.7336, 0.2573, 0.7482, 0.2645, 0.7482, 0.2355, 0.7627, 0.2427, 0.7482, 0.2645, 0.7627, 0.2427, 0.7627, 0.2573, 0.9355, 0.3477, 0.9355, 0.3332, 0.9355, 0.3041, 0.9355, 0.3477, 0.9355, 0.3041, 0.9355, 0.2895, 0.9355, 0.3477, 0.9355, 0.2895, 0.9355, 0.3332, 0.9355, 0.3332, 0.9355, 0.2895, 0.9355, 0.3041, 0.9355, 0.3477, 0.8955, 0.3332, 0.8955, 0.3477, 0.8955, 0.3477, 0.9355, 0.3332, 0.9355, 0.3477, 0.9355, 0.3332, 0.8955, 0.3477, 0.8955, 0.3332, 0.8955, 0.3332, 0.9355, 0.3041, 0.9355, 0.3332, 0.9355, 0.3041, 0.8955, 0.3332, 0.8955, 0.3041, 0.8955, 0.3332, 0.9355, 0.3477, 0.9355, 0.3332, 0.9355, 0.3332, 0.8955, 0.3041, 0.8955, 0.3332, 0.8955, 0.3041, 0.9355, 0.3332, 0.9355, 0.3041, 0.9355, 0.3041, 0.8955, 0.2895, 0.8955, 0.3041, 0.8955, 0.2895, 0.9355, 0.3041, 0.9355, 0.2895, 0.9355, 0.2895, 0.8955, 0.3041, 0.8955, 0.2895, 0.8955, 0.3041, 0.9355, 0.2895, 0.9355, 0.3041, 0.8973, 0.3404, 0.7027, 0.3257, 0.7027, 0.3328, 0.7027, 0.3257, 0.8973, 0.3404, 0.7027, 0.3328, 0.7027, 0.3257, 0.8973, 0.3295, 0.8973, 0.3404, 0.7027, 0.3257, 0.8973, 0.3077, 0.8973, 0.3295, 0.8973, 0.3077, 0.7027, 0.3257, 0.7027, 0.3115, 0.7027, 0.3257, 0.8973, 0.3404, 0.8973, 0.3295, 0.8973, 0.3295, 0.7027, 0.3115, 0.7027, 0.3257, 0.7027, 0.3115, 0.8973, 0.3295, 0.8973, 0.3077, 0.7027, 0.3115, 0.8973, 0.3077, 0.8973, 0.2968, 0.7027, 0.3115, 0.8973, 0.2968, 0.7027, 0.3044, 0.8973, 0.2968, 0.7027, 0.3115, 0.7027, 0.3044, 0.7027, 0.3115, 0.8973, 0.2968, 0.8973, 0.3077, 0.04867, 0.7443, 0.0316, 0.763, 0.04343, 0.763, 0.0316, 0.763, 0.04867, 0.7443, 0.02636, 0.7443, 0.4664, 0.6076, 0.4664, 0.6023, 0.4373, 0.6057, 0.4664, 0.6076, 0.4373, 0.6057, 0.4373, 0.6141, 0.4373, 0.6057, 0.4664, 0.6023, 0.4664, 0.6076, 0.4373, 0.6057, 0.4664, 0.6076, 0.4373, 0.6141, 0.4664, 0.6023, 0.4373, 0.6057, 0.4373, 0.5922, 0.4664, 0.6023, 0.4373, 0.5922, 0.4664, 0.5968, 0.4373, 0.6057, 0.4373, 0.6141, 0.4664, 0.6076, 0.4373, 0.6057, 0.4664, 0.6076, 0.4664, 0.6023, 0.4664, 0.6076, 0.4373, 0.6141, 0.4373, 0.6057, 0.4664, 0.6076, 0.4373, 0.6057, 0.4664, 0.6023, 0.4664, 0.6023, 0.4664, 0.5968, 0.4373, 0.5922, 0.4664, 0.6023, 0.4373, 0.5922, 0.4373, 0.6057])
me_tank.materials.append(mat_default)
me_tank.use_remesh_preserve_volume = False
me_tank.use_remesh_preserve_attributes = False
me_tank.use_mirror_vertex_groups = False
me_tank.update()
arm_scene_root = bpy.data.armatures.new('Scene Root')  # bones are not reproduced

# ---- objects
ob_scene_root = bpy.data.objects.new('Scene Root', arm_scene_root)
ob_tank = bpy.data.objects.new('Tank', me_tank)

# ---- transforms, parenting, visibility, modifiers, constraints
ob_scene_root.location = (-1.007, 0.0, 0.0)
ob_scene_root.lock_rotations_4d = False
ob_scene_root.empty_display_type = 'ARROWS'
ob_scene_root.lineart.crease_threshold = 0.0
ob_tank.parent = ob_scene_root
ob_tank.location = (0.0, 0.0002202, 1.276)
ob_tank.rotation_euler = (0.0, -0.0, -3.142)
ob_tank.lock_rotations_4d = False
ob_tank.empty_display_type = 'ARROWS'
ob_tank.lineart.crease_threshold = 0.0
_vg = ob_tank.vertex_groups.new(name='tank_bone_reach')
_vg = ob_tank.vertex_groups.new(name='tank_bone_turret')
_vg.add([628, 629, 630, 631, 632, 633, 634, 635, 636, 637, 638, 639, 640, 641, 642, 643, 644, 645, 646, 647, 648, 649, 650, 651, 652, 653, 654, 655, 656, 657, 658, 659, 660, 661, 662, 663, 664, 665, 666, 667, 668, 669, 670, 671, 672, 673, 674, 675, 676, 677, 678, 679, 680, 681, 682, 683, 684, 685, 686, 687, 688, 689, 690, 691, 692, 693, 694, 695, 696, 697, 698, 699, 700, 701, 702, 703, 704, 705, 706, 707, 708, 709, 710, 711, 712, 713, 714, 715, 716, 717, 718, 719, 720, 721, 722, 723, 724, 725, 726, 727, 728, 729, 730, 731, 732, 733, 734, 735, 736, 737, 738, 739, 740, 741, 742, 743, 744, 745, 746, 747, 748, 749, 750, 751, 752, 753, 754, 755, 756, 757, 758, 759, 760, 761, 762, 763, 764, 765, 766, 767, 768, 769, 770, 771, 772, 773, 774, 775, 776, 777, 778, 779, 780, 781, 782, 783, 784, 785, 786, 787, 788, 789, 790, 791, 792, 793, 794, 795, 796, 797, 798, 799, 800, 801, 802, 803, 804, 805, 806, 807, 808, 809, 810, 811, 812, 813, 814, 815, 816, 817, 818], 1.0, 'REPLACE')
_vg = ob_tank.vertex_groups.new(name='tank_bone_body')
_vg.add([0, 1, 2, 3, 4, 5, 6, 7, 8, 9, 10, 11, 12, 13, 14, 15, 16, 17, 18, 19, 20, 21, 22, 23, 24, 25, 26, 27, 28, 29, 30, 31, 32, 33, 34, 35, 36, 37, 38, 39, 40, 41, 42, 43, 44, 45, 46, 47, 48, 49, 50, 51, 52, 53, 54, 55, 56, 57, 58, 59, 60, 61, 62, 63, 64, 65, 66, 67, 68, 69, 70, 71, 72, 73, 74, 75, 76, 77, 78, 79, 80, 81, 82, 83, 84, 85, 86, 87, 88, 89, 90, 91, 92, 93, 94, 95, 96, 97, 98, 99, 100, 101, 102, 103, 104, 105, 106, 107, 108, 109, 110, 111, 112, 113, 114, 115, 116, 117, 118, 119, 120, 121, 122, 123, 124, 125, 126, 127, 128, 129, 130, 131, 132, 133, 134, 135, 136, 137, 138, 139, 140, 141, 142, 143, 144, 145, 146, 147, 148, 149, 150, 151, 152, 153, 154, 155, 156, 157, 158, 159, 160, 161, 162, 163, 164, 165, 166, 167, 168, 169, 170, 171, 172, 173, 174, 175, 176, 177, 178, 179, 180, 181, 182, 183, 184, 185, 186, 187, 188, 189, 190, 191, 192, 193, 194, 195, 196, 197, 198, 199, 200, 201, 202, 203, 204, 205, 206, 207, 208, 209, 210, 211, 212, 213, 214, 215, 216, 217, 218, 219, 220, 221, 222, 223, 224, 225, 226, 227, 228, 229, 230, 231, 232, 233, 234, 235, 236, 237, 238, 239, 240, 241, 242, 243, 244, 245, 246, 247, 248, 249, 250, 251, 252, 253, 254, 255, 256, 257, 258, 259, 260, 261, 262, 263, 264, 265, 266, 267, 268, 269, 270, 271, 272, 273, 274, 275, 276, 277, 278, 279, 280, 281, 282, 283, 284, 285, 286, 287, 288, 289, 290, 291, 292, 293, 294, 295, 296, 297, 298, 299, 300, 301, 302, 303, 304, 305, 306, 307, 308, 309, 310, 311, 312, 313, 314, 315, 316, 317, 318, 319, 320, 321, 322, 323, 324, 325, 326, 327, 328, 329, 330, 331, 332, 333, 334, 335, 336, 337, 338, 339, 340, 341, 342, 343, 344, 345, 346, 347, 348, 349, 350, 351, 352, 353, 354, 355, 356, 357, 358, 359, 360, 361, 362, 363, 364, 365, 366, 367, 368, 369, 370, 371, 372, 373, 374, 375, 376, 377, 378, 379, 380, 381, 382, 383, 384, 385, 386, 387, 388, 389, 390, 391, 392, 393, 394, 395, 396, 397, 398, 399, 400, 401, 402, 403, 404, 405, 406, 407, 408, 409, 410, 411, 412, 413, 414, 415, 416, 417, 418, 419, 420, 421, 422, 423, 424, 425, 426, 427, 428, 429, 430, 431, 432, 433, 434, 435, 436, 437, 438, 439, 440, 441, 442, 443, 444, 445, 446, 447, 448, 449, 450, 451, 452, 453, 454, 455, 456, 457, 458, 459, 460, 461, 462, 463, 464, 465, 466, 467, 468, 469, 470, 471, 472, 473, 474, 475, 476, 477, 478, 479, 480, 481, 482, 483, 484, 485, 486, 487, 488, 489, 490, 491, 492, 493, 494, 495, 496, 497, 498, 499, 500, 501, 502, 503, 504, 505, 506, 507, 508, 509, 510, 511, 512, 513, 514, 515, 516, 517, 518, 519, 520, 521, 522, 523, 524, 525, 526, 527, 528, 529, 530, 531, 532, 533, 534, 535, 536, 537, 538, 539, 540, 541, 542, 543, 544, 545, 546, 547, 548, 549, 550, 551, 552, 553, 554, 555, 556, 557, 558, 559, 560, 561, 562, 563, 564, 565, 566, 567, 568, 569, 570, 571, 572, 573, 574, 575, 576, 577, 578, 579, 580, 581, 582, 583, 584, 585, 586, 587, 588, 589, 590, 591, 592, 593, 594, 595, 596, 597, 598, 599, 600, 601, 602, 603, 604, 605, 606, 607, 608, 609, 610, 611, 612, 613, 614, 615, 616, 617, 618, 619, 620, 621, 622, 623, 624, 625, 626, 627, 861, 862, 863, 864], 1.0, 'REPLACE')
_vg = ob_tank.vertex_groups.new(name='tank_bone_gun')
_vg.add([819, 820, 821, 822, 823, 824, 825, 826, 827, 828, 829, 830, 831, 832, 833, 834, 835, 836, 837, 838, 839, 840, 841, 842, 843, 844, 845, 846, 847, 848, 849, 850, 851, 852, 853, 854, 855, 856, 857, 858, 859, 860], 1.0, 'REPLACE')
_m = ob_tank.modifiers.new('Armature', 'ARMATURE')
_m.object = ob_scene_root

# ---- collection membership
col_collection_1.objects.link(ob_scene_root)
col_collection_1.objects.link(ob_tank)

# ---- scene / render settings (as saved in the file)
scene.frame_start = 1; scene.frame_end = 250; scene.frame_set(1)
scene.render.engine = 'BLENDER_EEVEE_NEXT'
scene.render.image_settings.file_format = 'JPEG'
scene.render.image_settings.color_mode = 'RGB'
scene.render.image_settings.compression = 90
scene.render.resolution_x = 800
scene.render.resolution_y = 600
scene.render.pixel_aspect_x = 100.0
scene.render.pixel_aspect_y = 100.0
scene.render.fps = 25
scene.render.dither_intensity = 0.0
scene.render.use_compositing = False
scene.render.use_sequencer = False
scene.render.bake_margin = 2
scene.render.bake_bias = 0.0
scene.render.use_stamp_time = False
scene.render.use_stamp_date = False
scene.render.use_stamp_frame = False
scene.render.use_stamp_camera = False
scene.render.use_stamp_scene = False
scene.render.use_stamp_filename = False
scene.render.use_stamp_render_time = False
scene.render.stamp_font_size = 0
scene.cycles.use_denoising = False
scene.cycles.samples = 10
scene.cycles.sampling_pattern = 'TABULATED_SOBOL'
scene.cycles.light_sampling_threshold = 0.0
scene.cycles.use_adaptive_sampling = False
scene.cycles.use_light_tree = False
scene.cycles.blur_glossy = 0.0
scene.cycles.volume_bounces = 1
scene.cycles.pixel_filter_type = 'GAUSSIAN'
scene.cycles.sample_clamp_indirect = 0.0
scene.view_settings.view_transform = 'Raw'
bpy.context.view_layer.update()

# ---- added for rendering (the .blend has no active camera): camera
cam_auto = bpy.data.cameras.new('AutoCamera')
cam_auto.lens = 50.0
cam_auto.sensor_width = 36.0
cam_auto.clip_end = 4409.14
ob_auto_camera = bpy.data.objects.new('AutoCamera', cam_auto)
scene.collection.objects.link(ob_auto_camera)
ob_auto_camera.location = (251.237, -299.386, 257.658)
ob_auto_camera.rotation_euler = (1.09748, -7.21219e-08, 0.694738)
scene.camera = ob_auto_camera
bpy.context.view_layer.update()
